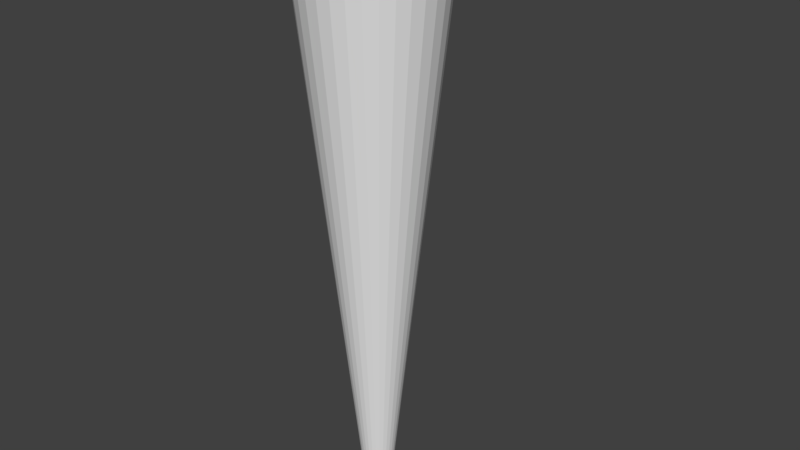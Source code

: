 # Source: ci_twister.blend  (saved by Blender 2.77.0; exported with 4.5.12 LTS)
import bpy
from mathutils import Matrix  # noqa: F401  (used for matrix-valued properties, if any)

bpy.ops.wm.read_factory_settings(use_empty=True)
scene = bpy.context.scene
scene.name = 'Scene'

# ---- collections
col_collection_1 = bpy.data.collections.new('Collection 1'); scene.collection.children.link(col_collection_1)

# ---- materials (node trees are filled in below, after node groups)
mat_material_001 = bpy.data.materials.new('Material.001')
mat_material_001.alpha_threshold = 0.0
mat_material_001.use_transparent_shadow = False
mat_material_001.roughness = 0.5

# ---- material node trees

# ---- world
world_world = bpy.data.worlds.new('World'); scene.world = world_world
world_world.color = (0.05088, 0.05088, 0.05088)
world_world.use_sun_shadow = False
world_world.sun_shadow_jitter_overblur = 0.0
world_world.cycles.sampling_method = 'MANUAL'

# ---- meshes
me_cylinder = bpy.data.meshes.new('Cylinder')
me_cylinder.from_pydata([(-2.155e-07, 2.815, 0.0), (-1.534e-06, 19.36, 157.3), (0.5491, 2.761, 0.0), (3.777, 18.99, 157.3), (1.077, 2.6, 0.0), (7.408, 17.89, 157.3), (1.564, 2.34, 0.0), (10.76, 16.1, 157.3), (1.99, 1.99, 0.0), (13.69, 13.69, 157.3), (2.34, 1.564, 0.0), (16.1, 10.76, 157.3), (2.6, 1.077, 0.0), (17.89, 7.408, 157.3), (2.761, 0.5491, 0.0), (18.99, 3.777, 157.3), (2.815, -3.046e-07, 0.0), (19.36, -4.079e-06, 157.3), (2.761, -0.5491, 0.0), (18.99, -3.777, 157.3), (2.6, -1.077, 0.0), (17.89, -7.408, 157.3), (2.34, -1.564, 0.0), (16.1, -10.76, 157.3), (1.99, -1.99, 0.0), (13.69, -13.69, 157.3), (1.564, -2.34, 0.0), (10.76, -16.1, 157.3), (1.077, -2.6, 0.0), (7.408, -17.89, 157.3), (0.5491, -2.761, 0.0), (3.777, -18.99, 157.3), (-1.133e-06, -2.815, 0.0), (-7.842e-06, -19.36, 157.3), (-0.5491, -2.761, 0.0), (-3.777, -18.99, 157.3), (-1.077, -2.6, 0.0), (-7.408, -17.89, 157.3), (-1.564, -2.34, 0.0), (-10.76, -16.1, 157.3), (-1.99, -1.99, 0.0), (-13.69, -13.69, 157.3), (-2.34, -1.564, 0.0), (-16.1, -10.76, 157.3), (-2.6, -1.077, 0.0), (-17.89, -7.408, 157.3), (-2.761, -0.5491, 0.0), (-18.99, -3.777, 157.3), (-2.815, 2.201e-06, 0.0), (-19.36, 1.315e-05, 157.3), (-2.761, 0.5491, 0.0), (-18.99, 3.777, 157.3), (-2.6, 1.077, 0.0), (-17.89, 7.408, 157.3), (-2.34, 1.564, 0.0), (-16.1, 10.76, 157.3), (-1.99, 1.99, 0.0), (-13.69, 13.69, 157.3), (-1.564, 2.34, 0.0), (-10.76, 16.1, 157.3), (-1.077, 2.6, 0.0), (-7.408, 17.89, 157.3), (-0.5491, 2.761, 0.0), (-3.777, 18.99, 157.3), (-5.451e-07, 6.951, 39.31), (-8.746e-07, 11.09, 78.63), (-1.204e-06, 15.22, 117.9), (2.97, 14.93, 117.9), (2.163, 10.87, 78.63), (1.356, 6.817, 39.31), (5.826, 14.06, 117.9), (4.243, 10.24, 78.63), (2.66, 6.422, 39.31), (8.458, 12.66, 117.9), (6.16, 9.218, 78.63), (3.862, 5.779, 39.31), (10.76, 10.76, 117.9), (7.84, 7.84, 78.63), (4.915, 4.915, 39.31), (12.66, 8.458, 117.9), (9.218, 6.16, 78.63), (5.779, 3.862, 39.31), (14.06, 5.826, 117.9), (10.24, 4.243, 78.63), (6.422, 2.66, 39.31), (14.93, 2.97, 117.9), (10.87, 2.163, 78.63), (6.817, 1.356, 39.31), (15.22, -3.135e-06, 117.9), (11.09, -2.192e-06, 78.63), (6.951, -1.248e-06, 39.31), (14.93, -2.97, 117.9), (10.87, -2.163, 78.63), (6.817, -1.356, 39.31), (14.06, -5.826, 117.9), (10.24, -4.243, 78.63), (6.422, -2.66, 39.31), (12.66, -8.458, 117.9), (9.218, -6.16, 78.63), (5.779, -3.862, 39.31), (10.76, -10.76, 117.9), (7.84, -7.84, 78.63), (4.915, -4.915, 39.31), (8.458, -12.66, 117.9), (6.16, -9.218, 78.63), (3.862, -5.779, 39.31), (5.826, -14.06, 117.9), (4.243, -10.24, 78.63), (2.66, -6.422, 39.31), (2.97, -14.93, 117.9), (2.163, -10.87, 78.63), (1.356, -6.817, 39.31), (-6.165e-06, -15.22, 117.9), (-4.487e-06, -11.09, 78.63), (-2.81e-06, -6.951, 39.31), (-2.97, -14.93, 117.9), (-2.163, -10.87, 78.63), (-1.356, -6.817, 39.31), (-5.826, -14.06, 117.9), (-4.243, -10.24, 78.63), (-2.66, -6.422, 39.31), (-8.458, -12.66, 117.9), (-6.16, -9.218, 78.63), (-3.862, -5.779, 39.31), (-10.76, -10.76, 117.9), (-7.84, -7.84, 78.63), (-4.915, -4.915, 39.31), (-12.66, -8.458, 117.9), (-9.218, -6.16, 78.63), (-5.779, -3.862, 39.31), (-14.06, -5.826, 117.9), (-10.24, -4.243, 78.63), (-6.422, -2.66, 39.31), (-14.93, -2.97, 117.9), (-10.87, -2.163, 78.63), (-6.817, -1.356, 39.31), (-15.22, 1.041e-05, 117.9), (-11.09, 7.677e-06, 78.63), (-6.951, 4.939e-06, 39.31), (-14.93, 2.97, 117.9), (-10.87, 2.163, 78.63), (-6.817, 1.356, 39.31), (-14.06, 5.826, 117.9), (-10.24, 4.243, 78.63), (-6.422, 2.66, 39.31), (-12.66, 8.458, 117.9), (-9.218, 6.16, 78.63), (-5.779, 3.862, 39.31), (-10.76, 10.76, 117.9), (-7.84, 7.84, 78.63), (-4.915, 4.915, 39.31), (-8.457, 12.66, 117.9), (-6.16, 9.218, 78.63), (-3.862, 5.779, 39.31), (-5.826, 14.06, 117.9), (-4.243, 10.24, 78.63), (-2.66, 6.422, 39.31), (-2.97, 14.93, 117.9), (-2.163, 10.87, 78.63), (-1.356, 6.817, 39.31), (-1.039e-06, 13.16, 98.28), (2.566, 12.9, 98.28), (5.034, 12.15, 98.28), (7.309, 10.94, 98.28), (9.302, 9.302, 98.28), (10.94, 7.309, 98.28), (12.15, 5.034, 98.28), (12.9, 2.566, 98.28), (13.16, -2.663e-06, 98.28), (12.9, -2.566, 98.28), (12.15, -5.034, 98.28), (10.94, -7.309, 98.28), (9.302, -9.302, 98.28), (7.309, -10.94, 98.28), (5.034, -12.15, 98.28), (2.566, -12.9, 98.28), (-5.326e-06, -13.16, 98.28), (-2.566, -12.9, 98.28), (-5.034, -12.15, 98.28), (-7.309, -10.94, 98.28), (-9.302, -9.302, 98.28), (-10.94, -7.309, 98.28), (-12.15, -5.034, 98.28), (-12.9, -2.566, 98.28), (-13.16, 9.046e-06, 98.28), (-12.9, 2.566, 98.28), (-12.15, 5.034, 98.28), (-10.94, 7.309, 98.28), (-9.302, 9.302, 98.28), (-7.309, 10.94, 98.28), (-5.034, 12.15, 98.28), (-2.566, 12.9, 98.28), (-7.098e-07, 9.019, 58.97), (1.759, 8.846, 58.97), (3.451, 8.332, 58.97), (5.011, 7.499, 58.97), (6.377, 6.377, 58.97), (7.499, 5.011, 58.97), (8.332, 3.451, 58.97), (8.846, 1.759, 58.97), (9.019, -1.72e-06, 58.97), (8.846, -1.759, 58.97), (8.332, -3.451, 58.97), (7.499, -5.011, 58.97), (6.377, -6.377, 58.97), (5.011, -7.499, 58.97), (3.451, -8.332, 58.97), (1.759, -8.846, 58.97), (-3.649e-06, -9.019, 58.97), (-1.759, -8.846, 58.97), (-3.451, -8.332, 58.97), (-5.011, -7.499, 58.97), (-6.377, -6.377, 58.97), (-7.499, -5.011, 58.97), (-8.332, -3.451, 58.97), (-8.846, -1.759, 58.97), (-9.019, 6.308e-06, 58.97), (-8.846, 1.76, 58.97), (-8.332, 3.451, 58.97), (-7.499, 5.011, 58.97), (-6.377, 6.377, 58.97), (-5.011, 7.499, 58.97), (-3.451, 8.332, 58.97), (-1.759, 8.846, 58.97), (-1.369e-06, 17.29, 137.6), (3.373, 16.96, 137.6), (6.617, 15.97, 137.6), (9.606, 14.38, 137.6), (12.23, 12.23, 137.6), (14.38, 9.606, 137.6), (15.97, 6.617, 137.6), (16.96, 3.373, 137.6), (17.29, -3.607e-06, 137.6), (16.96, -3.373, 137.6), (15.97, -6.617, 137.6), (14.38, -9.606, 137.6), (12.23, -12.23, 137.6), (9.606, -14.38, 137.6), (6.617, -15.98, 137.6), (3.373, -16.96, 137.6), (-7.003e-06, -17.29, 137.6), (-3.373, -16.96, 137.6), (-6.617, -15.97, 137.6), (-9.606, -14.38, 137.6), (-12.23, -12.23, 137.6), (-14.38, -9.606, 137.6), (-15.98, -6.617, 137.6), (-16.96, -3.373, 137.6), (-17.29, 1.178e-05, 137.6), (-16.96, 3.373, 137.6), (-15.97, 6.617, 137.6), (-14.38, 9.606, 137.6), (-12.23, 12.23, 137.6), (-9.606, 14.38, 137.6), (-6.617, 15.97, 137.6), (-3.373, 16.96, 137.6), (0.9526, 4.789, 19.66), (1.869, 4.511, 19.66), (2.713, 4.06, 19.66), (3.453, 3.453, 19.66), (4.06, 2.713, 19.66), (4.511, 1.869, 19.66), (4.789, 0.9526, 19.66), (4.883, -7.764e-07, 19.66), (4.789, -0.9526, 19.66), (4.511, -1.869, 19.66), (4.06, -2.713, 19.66), (3.453, -3.453, 19.66), (2.713, -4.06, 19.66), (1.869, -4.511, 19.66), (0.9526, -4.789, 19.66), (-1.971e-06, -4.883, 19.66), (-0.9526, -4.789, 19.66), (-1.869, -4.511, 19.66), (-2.713, -4.06, 19.66), (-3.453, -3.453, 19.66), (-4.06, -2.713, 19.66), (-4.511, -1.869, 19.66), (-4.789, -0.9526, 19.66), (-4.883, 3.57e-06, 19.66), (-4.789, 0.9526, 19.66), (-4.511, 1.869, 19.66), (-4.06, 2.713, 19.66), (-3.453, 3.453, 19.66), (-2.713, 4.06, 19.66), (-1.869, 4.511, 19.66), (-0.9526, 4.789, 19.66), (-3.803e-07, 4.883, 19.66)], [], [(224, 1, 3, 225), (225, 3, 5, 226), (226, 5, 7, 227), (227, 7, 9, 228), (228, 9, 11, 229), (229, 11, 13, 230), (230, 13, 15, 231), (231, 15, 17, 232), (232, 17, 19, 233), (233, 19, 21, 234), (234, 21, 23, 235), (235, 23, 25, 236), (236, 25, 27, 237), (237, 27, 29, 238), (238, 29, 31, 239), (239, 31, 33, 240), (240, 33, 35, 241), (241, 35, 37, 242), (242, 37, 39, 243), (243, 39, 41, 244), (244, 41, 43, 245), (245, 43, 45, 246), (246, 45, 47, 247), (247, 47, 49, 248), (248, 49, 51, 249), (249, 51, 53, 250), (250, 53, 55, 251), (251, 55, 57, 252), (252, 57, 59, 253), (253, 59, 61, 254), (254, 61, 63, 255), (255, 63, 1, 224), (286, 159, 64, 287), (223, 158, 65, 192), (191, 157, 66, 160), (285, 156, 159, 286), (222, 155, 158, 223), (190, 154, 157, 191), (284, 153, 156, 285), (221, 152, 155, 222), (189, 151, 154, 190), (283, 150, 153, 284), (220, 149, 152, 221), (188, 148, 151, 189), (282, 147, 150, 283), (219, 146, 149, 220), (187, 145, 148, 188), (281, 144, 147, 282), (218, 143, 146, 219), (186, 142, 145, 187), (280, 141, 144, 281), (217, 140, 143, 218), (185, 139, 142, 186), (279, 138, 141, 280), (216, 137, 140, 217), (184, 136, 139, 185), (278, 135, 138, 279), (215, 134, 137, 216), (183, 133, 136, 184), (277, 132, 135, 278), (214, 131, 134, 215), (182, 130, 133, 183), (276, 129, 132, 277), (213, 128, 131, 214), (181, 127, 130, 182), (275, 126, 129, 276), (212, 125, 128, 213), (180, 124, 127, 181), (274, 123, 126, 275), (211, 122, 125, 212), (179, 121, 124, 180), (273, 120, 123, 274), (210, 119, 122, 211), (178, 118, 121, 179), (272, 117, 120, 273), (209, 116, 119, 210), (177, 115, 118, 178), (271, 114, 117, 272), (208, 113, 116, 209), (176, 112, 115, 177), (270, 111, 114, 271), (207, 110, 113, 208), (175, 109, 112, 176), (269, 108, 111, 270), (206, 107, 110, 207), (174, 106, 109, 175), (268, 105, 108, 269), (205, 104, 107, 206), (173, 103, 106, 174), (267, 102, 105, 268), (204, 101, 104, 205), (172, 100, 103, 173), (266, 99, 102, 267), (203, 98, 101, 204), (171, 97, 100, 172), (265, 96, 99, 266), (202, 95, 98, 203), (170, 94, 97, 171), (264, 93, 96, 265), (201, 92, 95, 202), (169, 91, 94, 170), (263, 90, 93, 264), (200, 89, 92, 201), (168, 88, 91, 169), (262, 87, 90, 263), (199, 86, 89, 200), (167, 85, 88, 168), (261, 84, 87, 262), (198, 83, 86, 199), (166, 82, 85, 167), (260, 81, 84, 261), (197, 80, 83, 198), (165, 79, 82, 166), (259, 78, 81, 260), (196, 77, 80, 197), (164, 76, 79, 165), (258, 75, 78, 259), (195, 74, 77, 196), (163, 73, 76, 164), (257, 72, 75, 258), (194, 71, 74, 195), (162, 70, 73, 163), (256, 69, 72, 257), (193, 68, 71, 194), (161, 67, 70, 162), (287, 64, 69, 256), (192, 65, 68, 193), (160, 66, 67, 161), (65, 160, 161, 68), (68, 161, 162, 71), (71, 162, 163, 74), (74, 163, 164, 77), (77, 164, 165, 80), (80, 165, 166, 83), (83, 166, 167, 86), (86, 167, 168, 89), (89, 168, 169, 92), (92, 169, 170, 95), (95, 170, 171, 98), (98, 171, 172, 101), (101, 172, 173, 104), (104, 173, 174, 107), (107, 174, 175, 110), (110, 175, 176, 113), (113, 176, 177, 116), (116, 177, 178, 119), (119, 178, 179, 122), (122, 179, 180, 125), (125, 180, 181, 128), (128, 181, 182, 131), (131, 182, 183, 134), (134, 183, 184, 137), (137, 184, 185, 140), (140, 185, 186, 143), (143, 186, 187, 146), (146, 187, 188, 149), (149, 188, 189, 152), (152, 189, 190, 155), (155, 190, 191, 158), (158, 191, 160, 65), (64, 192, 193, 69), (69, 193, 194, 72), (72, 194, 195, 75), (75, 195, 196, 78), (78, 196, 197, 81), (81, 197, 198, 84), (84, 198, 199, 87), (87, 199, 200, 90), (90, 200, 201, 93), (93, 201, 202, 96), (96, 202, 203, 99), (99, 203, 204, 102), (102, 204, 205, 105), (105, 205, 206, 108), (108, 206, 207, 111), (111, 207, 208, 114), (114, 208, 209, 117), (117, 209, 210, 120), (120, 210, 211, 123), (123, 211, 212, 126), (126, 212, 213, 129), (129, 213, 214, 132), (132, 214, 215, 135), (135, 215, 216, 138), (138, 216, 217, 141), (141, 217, 218, 144), (144, 218, 219, 147), (147, 219, 220, 150), (150, 220, 221, 153), (153, 221, 222, 156), (156, 222, 223, 159), (159, 223, 192, 64), (157, 255, 224, 66), (154, 254, 255, 157), (151, 253, 254, 154), (148, 252, 253, 151), (145, 251, 252, 148), (142, 250, 251, 145), (139, 249, 250, 142), (136, 248, 249, 139), (133, 247, 248, 136), (130, 246, 247, 133), (127, 245, 246, 130), (124, 244, 245, 127), (121, 243, 244, 124), (118, 242, 243, 121), (115, 241, 242, 118), (112, 240, 241, 115), (109, 239, 240, 112), (106, 238, 239, 109), (103, 237, 238, 106), (100, 236, 237, 103), (97, 235, 236, 100), (94, 234, 235, 97), (91, 233, 234, 94), (88, 232, 233, 91), (85, 231, 232, 88), (82, 230, 231, 85), (79, 229, 230, 82), (76, 228, 229, 79), (73, 227, 228, 76), (70, 226, 227, 73), (67, 225, 226, 70), (66, 224, 225, 67), (0, 287, 256, 2), (2, 256, 257, 4), (4, 257, 258, 6), (6, 258, 259, 8), (8, 259, 260, 10), (10, 260, 261, 12), (12, 261, 262, 14), (14, 262, 263, 16), (16, 263, 264, 18), (18, 264, 265, 20), (20, 265, 266, 22), (22, 266, 267, 24), (24, 267, 268, 26), (26, 268, 269, 28), (28, 269, 270, 30), (30, 270, 271, 32), (32, 271, 272, 34), (34, 272, 273, 36), (36, 273, 274, 38), (38, 274, 275, 40), (40, 275, 276, 42), (42, 276, 277, 44), (44, 277, 278, 46), (46, 278, 279, 48), (48, 279, 280, 50), (50, 280, 281, 52), (52, 281, 282, 54), (54, 282, 283, 56), (56, 283, 284, 58), (58, 284, 285, 60), (60, 285, 286, 62), (62, 286, 287, 0)])
_uv = me_cylinder.uv_layers.new(name='UVMap')
_uv.uv.foreach_set('vector', [0.5, 0.8748, 0.5, 0.9998, 0.524, 0.9998, 0.5214, 0.8748, 0.5214, 0.8748, 0.524, 0.9998, 0.5471, 0.9998, 0.5421, 0.8748, 0.5421, 0.8748, 0.5471, 0.9998, 0.5684, 0.9998, 0.5611, 0.8748, 0.5611, 0.8748, 0.5684, 0.9998, 0.587, 0.9998, 0.5777, 0.8748, 0.5777, 0.8748, 0.587, 0.9998, 0.6023, 0.9998, 0.5914, 0.8748, 0.5914, 0.8748, 0.6023, 0.9998, 0.6137, 0.9998, 0.6015, 0.8748, 0.6015, 0.8748, 0.6137, 0.9998, 0.6207, 0.9998, 0.6078, 0.8748, 0.6078, 0.8748, 0.6207, 0.9998, 0.6231, 0.9998, 0.6099, 0.8748, 0.6099, 0.8748, 0.6231, 0.9998, 0.6207, 0.9998, 0.6078, 0.8748, 0.6078, 0.8748, 0.6207, 0.9998, 0.6137, 0.9998, 0.6015, 0.8748, 0.6015, 0.8748, 0.6137, 0.9998, 0.6023, 0.9998, 0.5914, 0.8748, 0.5914, 0.8748, 0.6023, 0.9998, 0.587, 0.9998, 0.5777, 0.8748, 0.5777, 0.8748, 0.587, 0.9998, 0.5684, 0.9998, 0.5611, 0.8748, 0.5611, 0.8748, 0.5684, 0.9998, 0.5471, 0.9998, 0.5421, 0.8748, 0.5421, 0.8748, 0.5471, 0.9998, 0.524, 0.9998, 0.5214, 0.8748, 0.5214, 0.8748, 0.524, 0.9998, 0.5, 0.9998, 0.5, 0.8748, 0.5, 0.8748, 0.5, 0.9998, 0.476, 0.9998, 0.4786, 0.8748, 0.4786, 0.8748, 0.476, 0.9998, 0.4529, 0.9998, 0.4579, 0.8748, 0.4579, 0.8748, 0.4529, 0.9998, 0.4316, 0.9998, 0.4389, 0.8748, 0.4389, 0.8748, 0.4316, 0.9998, 0.413, 0.9998, 0.4223, 0.8748, 0.4223, 0.8748, 0.413, 0.9998, 0.3977, 0.9998, 0.4086, 0.8748, 0.4086, 0.8748, 0.3977, 0.9998, 0.3863, 0.9998, 0.3985, 0.8748, 0.3985, 0.8748, 0.3863, 0.9998, 0.3793, 0.9998, 0.3922, 0.8748, 0.3922, 0.8748, 0.3793, 0.9998, 0.3769, 0.9998, 0.3901, 0.8748, 0.3901, 0.8748, 0.3769, 0.9998, 0.3793, 0.9998, 0.3922, 0.8748, 0.3922, 0.8748, 0.3793, 0.9998, 0.3863, 0.9998, 0.3985, 0.8748, 0.3985, 0.8748, 0.3863, 0.9998, 0.3977, 0.9998, 0.4086, 0.8748, 0.4086, 0.8748, 0.3977, 0.9998, 0.413, 0.9998, 0.4223, 0.8748, 0.4223, 0.8748, 0.413, 0.9998, 0.4316, 0.9998, 0.4389, 0.8748, 0.4389, 0.8748, 0.4316, 0.9998, 0.4529, 0.9998, 0.4579, 0.8748, 0.4579, 0.8748, 0.4529, 0.9998, 0.476, 0.9998, 0.4786, 0.8748, 0.4786, 0.8748, 0.476, 0.9998, 0.5, 0.9998, 0.5, 0.8748, 0.4939, 0.1251, 0.4914, 0.2501, 0.5, 0.2501, 0.5, 0.1251, 0.4888, 0.375, 0.4863, 0.5, 0.5, 0.5, 0.5, 0.375, 0.4837, 0.6249, 0.4811, 0.7499, 0.5, 0.7499, 0.5, 0.6249, 0.4881, 0.1251, 0.4831, 0.2501, 0.4914, 0.2501, 0.4939, 0.1251, 0.4781, 0.375, 0.473, 0.5, 0.4863, 0.5, 0.4888, 0.375, 0.468, 0.6249, 0.463, 0.7499, 0.4811, 0.7499, 0.4837, 0.6249, 0.4828, 0.1251, 0.4755, 0.2501, 0.4831, 0.2501, 0.4881, 0.1251, 0.4682, 0.375, 0.4608, 0.5, 0.473, 0.5, 0.4781, 0.375, 0.4535, 0.6249, 0.4462, 0.7499, 0.463, 0.7499, 0.468, 0.6249, 0.4781, 0.1251, 0.4688, 0.2501, 0.4755, 0.2501, 0.4828, 0.1251, 0.4595, 0.375, 0.4502, 0.5, 0.4608, 0.5, 0.4682, 0.375, 0.4409, 0.6249, 0.4316, 0.7499, 0.4462, 0.7499, 0.4535, 0.6249, 0.4742, 0.1251, 0.4633, 0.2501, 0.4688, 0.2501, 0.4781, 0.1251, 0.4523, 0.375, 0.4414, 0.5, 0.4502, 0.5, 0.4595, 0.375, 0.4305, 0.6249, 0.4195, 0.7499, 0.4316, 0.7499, 0.4409, 0.6249, 0.4713, 0.1251, 0.4592, 0.2501, 0.4633, 0.2501, 0.4742, 0.1251, 0.447, 0.375, 0.4349, 0.5, 0.4414, 0.5, 0.4523, 0.375, 0.4227, 0.6249, 0.4106, 0.7499, 0.4195, 0.7499, 0.4305, 0.6249, 0.4696, 0.1251, 0.4567, 0.2501, 0.4592, 0.2501, 0.4713, 0.1251, 0.4438, 0.375, 0.4309, 0.5, 0.4349, 0.5, 0.447, 0.375, 0.418, 0.6249, 0.4051, 0.7499, 0.4106, 0.7499, 0.4227, 0.6249, 0.469, 0.1251, 0.4558, 0.2501, 0.4567, 0.2501, 0.4696, 0.1251, 0.4427, 0.375, 0.4295, 0.5, 0.4309, 0.5, 0.4438, 0.375, 0.4164, 0.6249, 0.4032, 0.7499, 0.4051, 0.7499, 0.418, 0.6249, 0.4696, 0.1251, 0.4567, 0.2501, 0.4558, 0.2501, 0.469, 0.1251, 0.4438, 0.375, 0.4309, 0.5, 0.4295, 0.5, 0.4427, 0.375, 0.418, 0.6249, 0.4051, 0.7499, 0.4032, 0.7499, 0.4164, 0.6249, 0.4713, 0.1251, 0.4592, 0.2501, 0.4567, 0.2501, 0.4696, 0.1251, 0.447, 0.375, 0.4349, 0.5, 0.4309, 0.5, 0.4438, 0.375, 0.4227, 0.6249, 0.4106, 0.7499, 0.4051, 0.7499, 0.418, 0.6249, 0.4742, 0.1251, 0.4633, 0.2501, 0.4592, 0.2501, 0.4713, 0.1251, 0.4523, 0.375, 0.4414, 0.5, 0.4349, 0.5, 0.447, 0.375, 0.4305, 0.6249, 0.4195, 0.7499, 0.4106, 0.7499, 0.4227, 0.6249, 0.4781, 0.1251, 0.4688, 0.2501, 0.4633, 0.2501, 0.4742, 0.1251, 0.4595, 0.375, 0.4502, 0.5, 0.4414, 0.5, 0.4523, 0.375, 0.4409, 0.6249, 0.4316, 0.7499, 0.4195, 0.7499, 0.4305, 0.6249, 0.4828, 0.1251, 0.4755, 0.2501, 0.4688, 0.2501, 0.4781, 0.1251, 0.4682, 0.375, 0.4608, 0.5, 0.4502, 0.5, 0.4595, 0.375, 0.4535, 0.6249, 0.4462, 0.7499, 0.4316, 0.7499, 0.4409, 0.6249, 0.4881, 0.1251, 0.4831, 0.2501, 0.4755, 0.2501, 0.4828, 0.1251, 0.4781, 0.375, 0.473, 0.5, 0.4608, 0.5, 0.4682, 0.375, 0.468, 0.6249, 0.463, 0.7499, 0.4462, 0.7499, 0.4535, 0.6249, 0.4939, 0.1251, 0.4914, 0.2501, 0.4831, 0.2501, 0.4881, 0.1251, 0.4888, 0.375, 0.4863, 0.5, 0.473, 0.5, 0.4781, 0.375, 0.4837, 0.6249, 0.4811, 0.7499, 0.463, 0.7499, 0.468, 0.6249, 0.5, 0.1251, 0.5, 0.2501, 0.4914, 0.2501, 0.4939, 0.1251, 0.5, 0.375, 0.5, 0.5, 0.4863, 0.5, 0.4888, 0.375, 0.5, 0.6249, 0.5, 0.7499, 0.4811, 0.7499, 0.4837, 0.6249, 0.5061, 0.1251, 0.5086, 0.2501, 0.5, 0.2501, 0.5, 0.1251, 0.5112, 0.375, 0.5137, 0.5, 0.5, 0.5, 0.5, 0.375, 0.5163, 0.6249, 0.5189, 0.7499, 0.5, 0.7499, 0.5, 0.6249, 0.5119, 0.1251, 0.5169, 0.2501, 0.5086, 0.2501, 0.5061, 0.1251, 0.5219, 0.375, 0.527, 0.5, 0.5137, 0.5, 0.5112, 0.375, 0.532, 0.6249, 0.537, 0.7499, 0.5189, 0.7499, 0.5163, 0.6249, 0.5172, 0.1251, 0.5245, 0.2501, 0.5169, 0.2501, 0.5119, 0.1251, 0.5318, 0.375, 0.5392, 0.5, 0.527, 0.5, 0.5219, 0.375, 0.5465, 0.6249, 0.5538, 0.7499, 0.537, 0.7499, 0.532, 0.6249, 0.5219, 0.1251, 0.5312, 0.2501, 0.5245, 0.2501, 0.5172, 0.1251, 0.5405, 0.375, 0.5498, 0.5, 0.5392, 0.5, 0.5318, 0.375, 0.5591, 0.6249, 0.5684, 0.7499, 0.5538, 0.7499, 0.5465, 0.6249, 0.5258, 0.1251, 0.5367, 0.2501, 0.5312, 0.2501, 0.5219, 0.1251, 0.5477, 0.375, 0.5586, 0.5, 0.5498, 0.5, 0.5405, 0.375, 0.5695, 0.6249, 0.5805, 0.7499, 0.5684, 0.7499, 0.5591, 0.6249, 0.5287, 0.1251, 0.5408, 0.2501, 0.5367, 0.2501, 0.5258, 0.1251, 0.553, 0.375, 0.5651, 0.5, 0.5586, 0.5, 0.5477, 0.375, 0.5773, 0.6249, 0.5894, 0.7499, 0.5805, 0.7499, 0.5695, 0.6249, 0.5304, 0.1251, 0.5433, 0.2501, 0.5408, 0.2501, 0.5287, 0.1251, 0.5562, 0.375, 0.5691, 0.5, 0.5651, 0.5, 0.553, 0.375, 0.582, 0.6249, 0.5949, 0.7499, 0.5894, 0.7499, 0.5773, 0.6249, 0.531, 0.1251, 0.5442, 0.2501, 0.5433, 0.2501, 0.5304, 0.1251, 0.5573, 0.375, 0.5705, 0.5, 0.5691, 0.5, 0.5562, 0.375, 0.5836, 0.6249, 0.5968, 0.7499, 0.5949, 0.7499, 0.582, 0.6249, 0.5304, 0.1251, 0.5433, 0.2501, 0.5442, 0.2501, 0.531, 0.1251, 0.5562, 0.375, 0.5691, 0.5, 0.5705, 0.5, 0.5573, 0.375, 0.582, 0.6249, 0.5949, 0.7499, 0.5968, 0.7499, 0.5836, 0.6249, 0.5287, 0.1251, 0.5408, 0.2501, 0.5433, 0.2501, 0.5304, 0.1251, 0.553, 0.375, 0.5651, 0.5, 0.5691, 0.5, 0.5562, 0.375, 0.5773, 0.6249, 0.5894, 0.7499, 0.5949, 0.7499, 0.582, 0.6249, 0.5258, 0.1251, 0.5367, 0.2501, 0.5408, 0.2501, 0.5287, 0.1251, 0.5477, 0.375, 0.5586, 0.5, 0.5651, 0.5, 0.553, 0.375, 0.5695, 0.6249, 0.5805, 0.7499, 0.5894, 0.7499, 0.5773, 0.6249, 0.5219, 0.1251, 0.5312, 0.2501, 0.5367, 0.2501, 0.5258, 0.1251, 0.5405, 0.375, 0.5498, 0.5, 0.5586, 0.5, 0.5477, 0.375, 0.5591, 0.6249, 0.5684, 0.7499, 0.5805, 0.7499, 0.5695, 0.6249, 0.5172, 0.1251, 0.5245, 0.2501, 0.5312, 0.2501, 0.5219, 0.1251, 0.5318, 0.375, 0.5392, 0.5, 0.5498, 0.5, 0.5405, 0.375, 0.5465, 0.6249, 0.5538, 0.7499, 0.5684, 0.7499, 0.5591, 0.6249, 0.5119, 0.1251, 0.5169, 0.2501, 0.5245, 0.2501, 0.5172, 0.1251, 0.5219, 0.375, 0.527, 0.5, 0.5392, 0.5, 0.5318, 0.375, 0.532, 0.6249, 0.537, 0.7499, 0.5538, 0.7499, 0.5465, 0.6249, 0.5061, 0.1251, 0.5086, 0.2501, 0.5169, 0.2501, 0.5119, 0.1251, 0.5112, 0.375, 0.5137, 0.5, 0.527, 0.5, 0.5219, 0.375, 0.5163, 0.6249, 0.5189, 0.7499, 0.537, 0.7499, 0.532, 0.6249, 0.5, 0.1251, 0.5, 0.2501, 0.5086, 0.2501, 0.5061, 0.1251, 0.5, 0.375, 0.5, 0.5, 0.5137, 0.5, 0.5112, 0.375, 0.5, 0.6249, 0.5, 0.7499, 0.5189, 0.7499, 0.5163, 0.6249, 0.5, 0.5, 0.5, 0.6249, 0.5163, 0.6249, 0.5137, 0.5, 0.5137, 0.5, 0.5163, 0.6249, 0.532, 0.6249, 0.527, 0.5, 0.527, 0.5, 0.532, 0.6249, 0.5465, 0.6249, 0.5392, 0.5, 0.5392, 0.5, 0.5465, 0.6249, 0.5591, 0.6249, 0.5498, 0.5, 0.5498, 0.5, 0.5591, 0.6249, 0.5695, 0.6249, 0.5586, 0.5, 0.5586, 0.5, 0.5695, 0.6249, 0.5773, 0.6249, 0.5651, 0.5, 0.5651, 0.5, 0.5773, 0.6249, 0.582, 0.6249, 0.5691, 0.5, 0.5691, 0.5, 0.582, 0.6249, 0.5836, 0.6249, 0.5705, 0.5, 0.5705, 0.5, 0.5836, 0.6249, 0.582, 0.6249, 0.5691, 0.5, 0.5691, 0.5, 0.582, 0.6249, 0.5773, 0.6249, 0.5651, 0.5, 0.5651, 0.5, 0.5773, 0.6249, 0.5695, 0.6249, 0.5586, 0.5, 0.5586, 0.5, 0.5695, 0.6249, 0.5591, 0.6249, 0.5498, 0.5, 0.5498, 0.5, 0.5591, 0.6249, 0.5465, 0.6249, 0.5392, 0.5, 0.5392, 0.5, 0.5465, 0.6249, 0.532, 0.6249, 0.527, 0.5, 0.527, 0.5, 0.532, 0.6249, 0.5163, 0.6249, 0.5137, 0.5, 0.5137, 0.5, 0.5163, 0.6249, 0.5, 0.6249, 0.5, 0.5, 0.5, 0.5, 0.5, 0.6249, 0.4837, 0.6249, 0.4863, 0.5, 0.4863, 0.5, 0.4837, 0.6249, 0.468, 0.6249, 0.473, 0.5, 0.473, 0.5, 0.468, 0.6249, 0.4535, 0.6249, 0.4608, 0.5, 0.4608, 0.5, 0.4535, 0.6249, 0.4409, 0.6249, 0.4502, 0.5, 0.4502, 0.5, 0.4409, 0.6249, 0.4305, 0.6249, 0.4414, 0.5, 0.4414, 0.5, 0.4305, 0.6249, 0.4227, 0.6249, 0.4349, 0.5, 0.4349, 0.5, 0.4227, 0.6249, 0.418, 0.6249, 0.4309, 0.5, 0.4309, 0.5, 0.418, 0.6249, 0.4164, 0.6249, 0.4295, 0.5, 0.4295, 0.5, 0.4164, 0.6249, 0.418, 0.6249, 0.4309, 0.5, 0.4309, 0.5, 0.418, 0.6249, 0.4227, 0.6249, 0.4349, 0.5, 0.4349, 0.5, 0.4227, 0.6249, 0.4305, 0.6249, 0.4414, 0.5, 0.4414, 0.5, 0.4305, 0.6249, 0.4409, 0.6249, 0.4502, 0.5, 0.4502, 0.5, 0.4409, 0.6249, 0.4535, 0.6249, 0.4608, 0.5, 0.4608, 0.5, 0.4535, 0.6249, 0.468, 0.6249, 0.473, 0.5, 0.473, 0.5, 0.468, 0.6249, 0.4837, 0.6249, 0.4863, 0.5, 0.4863, 0.5, 0.4837, 0.6249, 0.5, 0.6249, 0.5, 0.5, 0.5, 0.2501, 0.5, 0.375, 0.5112, 0.375, 0.5086, 0.2501, 0.5086, 0.2501, 0.5112, 0.375, 0.5219, 0.375, 0.5169, 0.2501, 0.5169, 0.2501, 0.5219, 0.375, 0.5318, 0.375, 0.5245, 0.2501, 0.5245, 0.2501, 0.5318, 0.375, 0.5405, 0.375, 0.5312, 0.2501, 0.5312, 0.2501, 0.5405, 0.375, 0.5477, 0.375, 0.5367, 0.2501, 0.5367, 0.2501, 0.5477, 0.375, 0.553, 0.375, 0.5408, 0.2501, 0.5408, 0.2501, 0.553, 0.375, 0.5562, 0.375, 0.5433, 0.2501, 0.5433, 0.2501, 0.5562, 0.375, 0.5573, 0.375, 0.5442, 0.2501, 0.5442, 0.2501, 0.5573, 0.375, 0.5562, 0.375, 0.5433, 0.2501, 0.5433, 0.2501, 0.5562, 0.375, 0.553, 0.375, 0.5408, 0.2501, 0.5408, 0.2501, 0.553, 0.375, 0.5477, 0.375, 0.5367, 0.2501, 0.5367, 0.2501, 0.5477, 0.375, 0.5405, 0.375, 0.5312, 0.2501, 0.5312, 0.2501, 0.5405, 0.375, 0.5318, 0.375, 0.5245, 0.2501, 0.5245, 0.2501, 0.5318, 0.375, 0.5219, 0.375, 0.5169, 0.2501, 0.5169, 0.2501, 0.5219, 0.375, 0.5112, 0.375, 0.5086, 0.2501, 0.5086, 0.2501, 0.5112, 0.375, 0.5, 0.375, 0.5, 0.2501, 0.5, 0.2501, 0.5, 0.375, 0.4888, 0.375, 0.4914, 0.2501, 0.4914, 0.2501, 0.4888, 0.375, 0.4781, 0.375, 0.4831, 0.2501, 0.4831, 0.2501, 0.4781, 0.375, 0.4682, 0.375, 0.4755, 0.2501, 0.4755, 0.2501, 0.4682, 0.375, 0.4595, 0.375, 0.4688, 0.2501, 0.4688, 0.2501, 0.4595, 0.375, 0.4523, 0.375, 0.4633, 0.2501, 0.4633, 0.2501, 0.4523, 0.375, 0.447, 0.375, 0.4592, 0.2501, 0.4592, 0.2501, 0.447, 0.375, 0.4438, 0.375, 0.4567, 0.2501, 0.4567, 0.2501, 0.4438, 0.375, 0.4427, 0.375, 0.4558, 0.2501, 0.4558, 0.2501, 0.4427, 0.375, 0.4438, 0.375, 0.4567, 0.2501, 0.4567, 0.2501, 0.4438, 0.375, 0.447, 0.375, 0.4592, 0.2501, 0.4592, 0.2501, 0.447, 0.375, 0.4523, 0.375, 0.4633, 0.2501, 0.4633, 0.2501, 0.4523, 0.375, 0.4595, 0.375, 0.4688, 0.2501, 0.4688, 0.2501, 0.4595, 0.375, 0.4682, 0.375, 0.4755, 0.2501, 0.4755, 0.2501, 0.4682, 0.375, 0.4781, 0.375, 0.4831, 0.2501, 0.4831, 0.2501, 0.4781, 0.375, 0.4888, 0.375, 0.4914, 0.2501, 0.4914, 0.2501, 0.4888, 0.375, 0.5, 0.375, 0.5, 0.2501, 0.4811, 0.7499, 0.4786, 0.8748, 0.5, 0.8748, 0.5, 0.7499, 0.463, 0.7499, 0.4579, 0.8748, 0.4786, 0.8748, 0.4811, 0.7499, 0.4462, 0.7499, 0.4389, 0.8748, 0.4579, 0.8748, 0.463, 0.7499, 0.4316, 0.7499, 0.4223, 0.8748, 0.4389, 0.8748, 0.4462, 0.7499, 0.4195, 0.7499, 0.4086, 0.8748, 0.4223, 0.8748, 0.4316, 0.7499, 0.4106, 0.7499, 0.3985, 0.8748, 0.4086, 0.8748, 0.4195, 0.7499, 0.4051, 0.7499, 0.3922, 0.8748, 0.3985, 0.8748, 0.4106, 0.7499, 0.4032, 0.7499, 0.3901, 0.8748, 0.3922, 0.8748, 0.4051, 0.7499, 0.4051, 0.7499, 0.3922, 0.8748, 0.3901, 0.8748, 0.4032, 0.7499, 0.4106, 0.7499, 0.3985, 0.8748, 0.3922, 0.8748, 0.4051, 0.7499, 0.4195, 0.7499, 0.4086, 0.8748, 0.3985, 0.8748, 0.4106, 0.7499, 0.4316, 0.7499, 0.4223, 0.8748, 0.4086, 0.8748, 0.4195, 0.7499, 0.4462, 0.7499, 0.4389, 0.8748, 0.4223, 0.8748, 0.4316, 0.7499, 0.463, 0.7499, 0.4579, 0.8748, 0.4389, 0.8748, 0.4462, 0.7499, 0.4811, 0.7499, 0.4786, 0.8748, 0.4579, 0.8748, 0.463, 0.7499, 0.5, 0.7499, 0.5, 0.8748, 0.4786, 0.8748, 0.4811, 0.7499, 0.5189, 0.7499, 0.5214, 0.8748, 0.5, 0.8748, 0.5, 0.7499, 0.537, 0.7499, 0.5421, 0.8748, 0.5214, 0.8748, 0.5189, 0.7499, 0.5538, 0.7499, 0.5611, 0.8748, 0.5421, 0.8748, 0.537, 0.7499, 0.5684, 0.7499, 0.5777, 0.8748, 0.5611, 0.8748, 0.5538, 0.7499, 0.5805, 0.7499, 0.5914, 0.8748, 0.5777, 0.8748, 0.5684, 0.7499, 0.5894, 0.7499, 0.6015, 0.8748, 0.5914, 0.8748, 0.5805, 0.7499, 0.5949, 0.7499, 0.6078, 0.8748, 0.6015, 0.8748, 0.5894, 0.7499, 0.5968, 0.7499, 0.6099, 0.8748, 0.6078, 0.8748, 0.5949, 0.7499, 0.5949, 0.7499, 0.6078, 0.8748, 0.6099, 0.8748, 0.5968, 0.7499, 0.5894, 0.7499, 0.6015, 0.8748, 0.6078, 0.8748, 0.5949, 0.7499, 0.5805, 0.7499, 0.5914, 0.8748, 0.6015, 0.8748, 0.5894, 0.7499, 0.5684, 0.7499, 0.5777, 0.8748, 0.5914, 0.8748, 0.5805, 0.7499, 0.5538, 0.7499, 0.5611, 0.8748, 0.5777, 0.8748, 0.5684, 0.7499, 0.537, 0.7499, 0.5421, 0.8748, 0.5611, 0.8748, 0.5538, 0.7499, 0.5189, 0.7499, 0.5214, 0.8748, 0.5421, 0.8748, 0.537, 0.7499, 0.5, 0.7499, 0.5, 0.8748, 0.5214, 0.8748, 0.5189, 0.7499, 0.5, 0.0001961, 0.5, 0.1251, 0.5061, 0.1251, 0.5035, 0.0001961, 0.5035, 0.0001961, 0.5061, 0.1251, 0.5119, 0.1251, 0.5068, 0.0001961, 0.5068, 0.0001961, 0.5119, 0.1251, 0.5172, 0.1251, 0.5099, 0.0001961, 0.5099, 0.0001961, 0.5172, 0.1251, 0.5219, 0.1251, 0.5127, 0.0001961, 0.5127, 0.0001961, 0.5219, 0.1251, 0.5258, 0.1251, 0.5149, 0.0001961, 0.5149, 0.0001961, 0.5258, 0.1251, 0.5287, 0.1251, 0.5165, 0.0001961, 0.5165, 0.0001961, 0.5287, 0.1251, 0.5304, 0.1251, 0.5175, 0.0001961, 0.5175, 0.0001961, 0.5304, 0.1251, 0.531, 0.1251, 0.5179, 0.0001961, 0.5179, 0.0001961, 0.531, 0.1251, 0.5304, 0.1251, 0.5175, 0.0001961, 0.5175, 0.0001961, 0.5304, 0.1251, 0.5287, 0.1251, 0.5165, 0.0001961, 0.5165, 0.0001961, 0.5287, 0.1251, 0.5258, 0.1251, 0.5149, 0.0001961, 0.5149, 0.0001961, 0.5258, 0.1251, 0.5219, 0.1251, 0.5127, 0.0001961, 0.5127, 0.0001961, 0.5219, 0.1251, 0.5172, 0.1251, 0.5099, 0.0001961, 0.5099, 0.0001961, 0.5172, 0.1251, 0.5119, 0.1251, 0.5068, 0.0001961, 0.5068, 0.0001961, 0.5119, 0.1251, 0.5061, 0.1251, 0.5035, 0.0001961, 0.5035, 0.0001961, 0.5061, 0.1251, 0.5, 0.1251, 0.5, 0.0001961, 0.5, 0.0001961, 0.5, 0.1251, 0.4939, 0.1251, 0.4965, 0.0001961, 0.4965, 0.0001961, 0.4939, 0.1251, 0.4881, 0.1251, 0.4932, 0.0001961, 0.4932, 0.0001961, 0.4881, 0.1251, 0.4828, 0.1251, 0.4901, 0.0001961, 0.4901, 0.0001961, 0.4828, 0.1251, 0.4781, 0.1251, 0.4873, 0.0001961, 0.4873, 0.0001961, 0.4781, 0.1251, 0.4742, 0.1251, 0.4851, 0.0001961, 0.4851, 0.0001961, 0.4742, 0.1251, 0.4713, 0.1251, 0.4835, 0.0001961, 0.4835, 0.0001961, 0.4713, 0.1251, 0.4696, 0.1251, 0.4825, 0.0001961, 0.4825, 0.0001961, 0.4696, 0.1251, 0.469, 0.1251, 0.4821, 0.0001961, 0.4821, 0.0001961, 0.469, 0.1251, 0.4696, 0.1251, 0.4825, 0.0001961, 0.4825, 0.0001961, 0.4696, 0.1251, 0.4713, 0.1251, 0.4835, 0.0001961, 0.4835, 0.0001961, 0.4713, 0.1251, 0.4742, 0.1251, 0.4851, 0.0001961, 0.4851, 0.0001961, 0.4742, 0.1251, 0.4781, 0.1251, 0.4873, 0.0001961, 0.4873, 0.0001961, 0.4781, 0.1251, 0.4828, 0.1251, 0.4901, 0.0001961, 0.4901, 0.0001961, 0.4828, 0.1251, 0.4881, 0.1251, 0.4932, 0.0001961, 0.4932, 0.0001961, 0.4881, 0.1251, 0.4939, 0.1251, 0.4965, 0.0001961, 0.4965, 0.0001961, 0.4939, 0.1251, 0.5, 0.1251, 0.5, 0.0001961])
_ca = me_cylinder.color_attributes.new('Col', 'BYTE_COLOR', 'CORNER')
_ca.data.foreach_set('color', [1.0, 1.0, 1.0, 1.0, 1.0, 1.0, 1.0, 1.0, 1.0, 1.0, 1.0, 1.0, 1.0, 1.0, 1.0, 1.0, 1.0, 1.0, 1.0, 1.0, 1.0, 1.0, 1.0, 1.0, 1.0, 1.0, 1.0, 1.0, 1.0, 1.0, 1.0, 1.0, 1.0, 1.0, 1.0, 1.0, 1.0, 1.0, 1.0, 1.0, 1.0, 1.0, 1.0, 1.0, 1.0, 1.0, 1.0, 1.0, 1.0, 1.0, 1.0, 1.0, 1.0, 1.0, 1.0, 1.0, 1.0, 1.0, 1.0, 1.0, 1.0, 1.0, 1.0, 1.0, 1.0, 1.0, 1.0, 1.0, 1.0, 1.0, 1.0, 1.0, 1.0, 1.0, 1.0, 1.0, 1.0, 1.0, 1.0, 1.0, 1.0, 1.0, 1.0, 1.0, 1.0, 1.0, 1.0, 1.0, 1.0, 1.0, 1.0, 1.0, 1.0, 1.0, 1.0, 1.0, 1.0, 1.0, 1.0, 1.0, 1.0, 1.0, 1.0, 1.0, 1.0, 1.0, 1.0, 1.0, 1.0, 1.0, 1.0, 1.0, 1.0, 1.0, 1.0, 1.0, 1.0, 1.0, 1.0, 1.0, 1.0, 1.0, 1.0, 1.0, 1.0, 1.0, 1.0, 1.0, 1.0, 1.0, 1.0, 1.0, 1.0, 1.0, 1.0, 1.0, 1.0, 1.0, 1.0, 1.0, 1.0, 1.0, 1.0, 1.0, 1.0, 1.0, 1.0, 1.0, 1.0, 1.0, 1.0, 1.0, 1.0, 1.0, 1.0, 1.0, 1.0, 1.0, 1.0, 1.0, 1.0, 1.0, 1.0, 1.0, 1.0, 1.0, 1.0, 1.0, 0.9047, 0.9047, 0.9047, 1.0, 1.0, 1.0, 1.0, 1.0, 1.0, 1.0, 1.0, 1.0, 0.9047, 0.9047, 0.9047, 1.0, 0.9387, 0.9387, 0.9387, 1.0, 1.0, 1.0, 1.0, 1.0, 1.0, 1.0, 1.0, 1.0, 0.9387, 0.9387, 0.9387, 1.0, 1.0, 1.0, 1.0, 1.0, 1.0, 1.0, 1.0, 1.0, 1.0, 1.0, 1.0, 1.0, 1.0, 1.0, 1.0, 1.0, 1.0, 1.0, 1.0, 1.0, 1.0, 1.0, 1.0, 1.0, 1.0, 1.0, 1.0, 1.0, 1.0, 1.0, 1.0, 1.0, 1.0, 1.0, 1.0, 1.0, 1.0, 1.0, 1.0, 1.0, 1.0, 1.0, 1.0, 1.0, 1.0, 1.0, 1.0, 1.0, 1.0, 1.0, 1.0, 1.0, 1.0, 1.0, 1.0, 1.0, 1.0, 1.0, 1.0, 1.0, 1.0, 1.0, 1.0, 1.0, 1.0, 1.0, 1.0, 1.0, 1.0, 1.0, 1.0, 1.0, 1.0, 1.0, 1.0, 1.0, 1.0, 1.0, 1.0, 1.0, 1.0, 1.0, 1.0, 1.0, 1.0, 1.0, 1.0, 1.0, 1.0, 1.0, 1.0, 1.0, 1.0, 1.0, 1.0, 1.0, 1.0, 1.0, 1.0, 1.0, 1.0, 1.0, 1.0, 1.0, 1.0, 1.0, 1.0, 1.0, 1.0, 1.0, 1.0, 1.0, 1.0, 1.0, 1.0, 1.0, 1.0, 1.0, 1.0, 1.0, 1.0, 1.0, 1.0, 1.0, 1.0, 1.0, 1.0, 1.0, 1.0, 1.0, 1.0, 1.0, 1.0, 1.0, 1.0, 1.0, 1.0, 1.0, 1.0, 1.0, 1.0, 1.0, 1.0, 1.0, 1.0, 1.0, 1.0, 1.0, 1.0, 1.0, 1.0, 1.0, 1.0, 1.0, 1.0, 1.0, 1.0, 1.0, 1.0, 1.0, 1.0, 1.0, 1.0, 1.0, 1.0, 1.0, 1.0, 1.0, 1.0, 1.0, 1.0, 1.0, 1.0, 1.0, 1.0, 1.0, 1.0, 1.0, 1.0, 1.0, 0.9734, 0.9734, 0.9734, 1.0, 0.9734, 0.9734, 0.9734, 1.0, 1.0, 1.0, 1.0, 1.0, 1.0, 1.0, 1.0, 1.0, 0.7084, 0.7084, 0.7084, 1.0, 0.7084, 0.7084, 0.7084, 1.0, 1.0, 1.0, 1.0, 1.0, 1.0, 1.0, 1.0, 1.0, 0.5972, 0.5972, 0.5972, 1.0, 0.5972, 0.5972, 0.5972, 1.0, 1.0, 1.0, 1.0, 1.0, 1.0, 1.0, 1.0, 1.0, 0.8308, 0.8308, 0.8308, 1.0, 0.8308, 0.8308, 0.8308, 1.0, 1.0, 1.0, 1.0, 1.0, 1.0, 1.0, 1.0, 1.0, 1.0, 1.0, 1.0, 1.0, 1.0, 1.0, 1.0, 1.0, 1.0, 1.0, 1.0, 1.0, 1.0, 1.0, 1.0, 1.0, 1.0, 1.0, 1.0, 1.0, 1.0, 1.0, 1.0, 1.0, 1.0, 1.0, 1.0, 1.0, 1.0, 1.0, 1.0, 1.0, 1.0, 1.0, 1.0, 1.0, 1.0, 1.0, 1.0, 1.0, 1.0, 1.0, 1.0, 1.0, 1.0, 1.0, 1.0, 1.0, 1.0, 1.0, 1.0, 1.0, 1.0, 1.0, 1.0, 1.0, 1.0, 1.0, 1.0, 1.0, 1.0, 1.0, 1.0, 1.0, 1.0, 1.0, 1.0, 1.0, 1.0, 1.0, 1.0, 1.0, 1.0, 1.0, 1.0, 1.0, 1.0, 1.0, 1.0, 1.0, 1.0, 1.0, 1.0, 1.0, 1.0, 1.0, 1.0, 1.0, 1.0, 1.0, 1.0, 1.0, 1.0, 1.0, 1.0, 1.0, 1.0, 1.0, 1.0, 1.0, 1.0, 1.0, 1.0, 1.0, 1.0, 1.0, 1.0, 1.0, 1.0, 1.0, 1.0, 1.0, 1.0, 1.0, 1.0, 1.0, 1.0, 1.0, 1.0, 1.0, 1.0, 1.0, 1.0, 1.0, 1.0, 1.0, 1.0, 1.0, 1.0, 1.0, 1.0, 1.0, 1.0, 1.0, 1.0, 1.0, 1.0, 1.0, 1.0, 1.0, 1.0, 1.0, 1.0, 1.0, 1.0, 1.0, 1.0, 1.0, 1.0, 1.0, 1.0, 1.0, 1.0, 1.0, 1.0, 1.0, 1.0, 1.0, 1.0, 1.0, 1.0, 1.0, 1.0, 1.0, 1.0, 1.0, 1.0, 1.0, 1.0, 1.0, 1.0, 1.0, 1.0, 1.0, 1.0, 1.0, 1.0, 1.0, 1.0, 1.0, 1.0, 1.0, 1.0, 1.0, 1.0, 1.0, 1.0, 1.0, 1.0, 1.0, 1.0, 1.0, 1.0, 1.0, 1.0, 1.0, 1.0, 1.0, 1.0, 1.0, 1.0, 1.0, 1.0, 1.0, 1.0, 1.0, 1.0, 1.0, 1.0, 1.0, 1.0, 1.0, 1.0, 1.0, 1.0, 1.0, 1.0, 1.0, 1.0, 1.0, 1.0, 1.0, 1.0, 1.0, 1.0, 1.0, 1.0, 1.0, 1.0, 1.0, 1.0, 1.0, 1.0, 1.0, 1.0, 1.0, 1.0, 1.0, 1.0, 1.0, 1.0, 1.0, 1.0, 1.0, 1.0, 1.0, 1.0, 1.0, 1.0, 1.0, 1.0, 1.0, 1.0, 1.0, 1.0, 1.0, 1.0, 1.0, 1.0, 1.0, 1.0, 1.0, 1.0, 1.0, 1.0, 1.0, 1.0, 1.0, 1.0, 1.0, 1.0, 1.0, 1.0, 1.0, 1.0, 1.0, 1.0, 1.0, 1.0, 1.0, 1.0, 1.0, 1.0, 1.0, 1.0, 1.0, 1.0, 1.0, 1.0, 1.0, 1.0, 1.0, 1.0, 1.0, 1.0, 1.0, 1.0, 1.0, 1.0, 1.0, 1.0, 1.0, 1.0, 1.0, 1.0, 1.0, 1.0, 1.0, 1.0, 1.0, 1.0, 1.0, 1.0, 1.0, 1.0, 1.0, 1.0, 1.0, 1.0, 1.0, 1.0, 1.0, 1.0, 1.0, 1.0, 1.0, 1.0, 1.0, 1.0, 1.0, 1.0, 1.0, 1.0, 1.0, 1.0, 1.0, 1.0, 1.0, 1.0, 1.0, 1.0, 1.0, 1.0, 1.0, 1.0, 1.0, 1.0, 1.0, 1.0, 1.0, 1.0, 1.0, 1.0, 1.0, 1.0, 1.0, 1.0, 1.0, 1.0, 1.0, 1.0, 1.0, 1.0, 1.0, 1.0, 1.0, 1.0, 1.0, 1.0, 1.0, 1.0, 1.0, 1.0, 1.0, 1.0, 1.0, 1.0, 1.0, 1.0, 1.0, 1.0, 1.0, 1.0, 1.0, 1.0, 1.0, 1.0, 1.0, 1.0, 1.0, 1.0, 1.0, 1.0, 1.0, 1.0, 1.0, 1.0, 1.0, 1.0, 1.0, 1.0, 1.0, 1.0, 1.0, 1.0, 1.0, 1.0, 1.0, 1.0, 1.0, 1.0, 1.0, 1.0, 1.0, 1.0, 1.0, 1.0, 1.0, 1.0, 1.0, 1.0, 1.0, 1.0, 1.0, 1.0, 1.0, 1.0, 1.0, 1.0, 1.0, 1.0, 1.0, 1.0, 1.0, 1.0, 1.0, 1.0, 1.0, 1.0, 1.0, 1.0, 1.0, 1.0, 1.0, 1.0, 1.0, 1.0, 1.0, 1.0, 1.0, 1.0, 1.0, 1.0, 1.0, 1.0, 1.0, 1.0, 1.0, 1.0, 1.0, 1.0, 1.0, 1.0, 1.0, 1.0, 1.0, 1.0, 1.0, 1.0, 1.0, 1.0, 1.0, 1.0, 1.0, 1.0, 1.0, 1.0, 1.0, 1.0, 1.0, 1.0, 1.0, 1.0, 1.0, 1.0, 1.0, 1.0, 1.0, 1.0, 1.0, 1.0, 1.0, 1.0, 1.0, 1.0, 1.0, 1.0, 1.0, 1.0, 1.0, 1.0, 1.0, 1.0, 1.0, 1.0, 1.0, 1.0, 1.0, 1.0, 1.0, 1.0, 1.0, 1.0, 1.0, 1.0, 1.0, 1.0, 1.0, 1.0, 1.0, 1.0, 1.0, 1.0, 1.0, 1.0, 1.0, 1.0, 1.0, 1.0, 1.0, 1.0, 1.0, 1.0, 1.0, 1.0, 1.0, 1.0, 1.0, 1.0, 1.0, 1.0, 1.0, 1.0, 1.0, 1.0, 1.0, 1.0, 1.0, 1.0, 1.0, 1.0, 1.0, 1.0, 1.0, 1.0, 1.0, 1.0, 1.0, 1.0, 1.0, 1.0, 1.0, 1.0, 1.0, 1.0, 1.0, 1.0, 1.0, 1.0, 1.0, 1.0, 1.0, 1.0, 1.0, 1.0, 1.0, 1.0, 1.0, 1.0, 1.0, 1.0, 1.0, 1.0, 1.0, 1.0, 1.0, 1.0, 1.0, 1.0, 1.0, 1.0, 1.0, 1.0, 1.0, 1.0, 1.0, 1.0, 1.0, 1.0, 1.0, 1.0, 1.0, 1.0, 1.0, 1.0, 1.0, 1.0, 1.0, 1.0, 1.0, 1.0, 1.0, 1.0, 1.0, 1.0, 1.0, 1.0, 1.0, 1.0, 1.0, 1.0, 1.0, 1.0, 1.0, 1.0, 1.0, 1.0, 1.0, 1.0, 1.0, 1.0, 1.0, 1.0, 1.0, 1.0, 1.0, 1.0, 1.0, 1.0, 1.0, 1.0, 1.0, 1.0, 1.0, 1.0, 1.0, 1.0, 1.0, 1.0, 1.0, 1.0, 1.0, 1.0, 1.0, 1.0, 1.0, 1.0, 1.0, 1.0, 1.0, 1.0, 1.0, 1.0, 1.0, 1.0, 1.0, 1.0, 1.0, 1.0, 1.0, 1.0, 1.0, 1.0, 1.0, 1.0, 1.0, 1.0, 1.0, 1.0, 1.0, 1.0, 1.0, 1.0, 1.0, 1.0, 1.0, 1.0, 1.0, 1.0, 1.0, 1.0, 1.0, 1.0, 1.0, 1.0, 1.0, 1.0, 1.0, 1.0, 1.0, 1.0, 1.0, 1.0, 1.0, 1.0, 1.0, 1.0, 1.0, 1.0, 1.0, 1.0, 1.0, 1.0, 1.0, 1.0, 1.0, 1.0, 1.0, 1.0, 1.0, 1.0, 1.0, 1.0, 1.0, 1.0, 1.0, 1.0, 1.0, 1.0, 1.0, 1.0, 1.0, 1.0, 1.0, 1.0, 1.0, 1.0, 1.0, 1.0, 1.0, 1.0, 1.0, 1.0, 1.0, 1.0, 1.0, 1.0, 1.0, 1.0, 1.0, 1.0, 1.0, 1.0, 1.0, 1.0, 1.0, 1.0, 1.0, 1.0, 1.0, 1.0, 1.0, 1.0, 1.0, 1.0, 1.0, 1.0, 1.0, 1.0, 1.0, 1.0, 1.0, 1.0, 1.0, 1.0, 1.0, 1.0, 1.0, 1.0, 1.0, 1.0, 1.0, 1.0, 1.0, 1.0, 1.0, 1.0, 1.0, 1.0, 1.0, 1.0, 1.0, 1.0, 1.0, 1.0, 1.0, 1.0, 1.0, 1.0, 1.0, 1.0, 1.0, 1.0, 1.0, 1.0, 1.0, 1.0, 1.0, 1.0, 1.0, 1.0, 1.0, 1.0, 1.0, 1.0, 1.0, 1.0, 1.0, 1.0, 1.0, 1.0, 1.0, 1.0, 1.0, 1.0, 1.0, 1.0, 1.0, 1.0, 1.0, 1.0, 1.0, 1.0, 1.0, 1.0, 1.0, 1.0, 1.0, 1.0, 1.0, 1.0, 1.0, 1.0, 1.0, 1.0, 1.0, 1.0, 1.0, 1.0, 1.0, 1.0, 1.0, 1.0, 1.0, 1.0, 1.0, 1.0, 1.0, 1.0, 1.0, 1.0, 1.0, 1.0, 1.0, 1.0, 1.0, 1.0, 1.0, 1.0, 1.0, 1.0, 1.0, 1.0, 1.0, 1.0, 1.0, 1.0, 1.0, 1.0, 1.0, 1.0, 1.0, 1.0, 1.0, 1.0, 1.0, 1.0, 1.0, 1.0, 1.0, 1.0, 1.0, 1.0, 1.0, 1.0, 1.0, 1.0, 1.0, 1.0, 1.0, 1.0, 1.0, 1.0, 1.0, 1.0, 1.0, 1.0, 1.0, 1.0, 1.0, 1.0, 1.0, 1.0, 1.0, 1.0, 1.0, 1.0, 1.0, 1.0, 1.0, 1.0, 1.0, 1.0, 1.0, 1.0, 1.0, 1.0, 1.0, 1.0, 1.0, 1.0, 1.0, 1.0, 1.0, 1.0, 1.0, 1.0, 1.0, 1.0, 1.0, 1.0, 1.0, 1.0, 1.0, 1.0, 1.0, 1.0, 1.0, 1.0, 1.0, 1.0, 1.0, 1.0, 1.0, 1.0, 1.0, 1.0, 1.0, 1.0, 1.0, 1.0, 1.0, 1.0, 1.0, 1.0, 1.0, 1.0, 1.0, 1.0, 1.0, 1.0, 1.0, 1.0, 1.0, 1.0, 1.0, 1.0, 1.0, 1.0, 1.0, 1.0, 1.0, 1.0, 1.0, 1.0, 1.0, 1.0, 1.0, 1.0, 1.0, 1.0, 1.0, 1.0, 1.0, 1.0, 1.0, 1.0, 1.0, 1.0, 1.0, 1.0, 1.0, 1.0, 1.0, 1.0, 1.0, 1.0, 1.0, 1.0, 1.0, 1.0, 1.0, 1.0, 1.0, 1.0, 1.0, 1.0, 1.0, 1.0, 1.0, 1.0, 1.0, 1.0, 1.0, 1.0, 1.0, 1.0, 1.0, 1.0, 1.0, 1.0, 1.0, 1.0, 1.0, 1.0, 1.0, 1.0, 1.0, 1.0, 1.0, 1.0, 1.0, 1.0, 1.0, 1.0, 1.0, 1.0, 1.0, 1.0, 1.0, 1.0, 1.0, 1.0, 1.0, 1.0, 1.0, 1.0, 1.0, 1.0, 1.0, 1.0, 1.0, 1.0, 1.0, 1.0, 1.0, 1.0, 1.0, 1.0, 1.0, 1.0, 1.0, 1.0, 1.0, 1.0, 1.0, 1.0, 1.0, 1.0, 1.0, 1.0, 1.0, 1.0, 1.0, 1.0, 1.0, 1.0, 1.0, 1.0, 1.0, 1.0, 1.0, 1.0, 1.0, 1.0, 1.0, 1.0, 1.0, 1.0, 1.0, 1.0, 1.0, 1.0, 1.0, 1.0, 1.0, 1.0, 1.0, 1.0, 1.0, 1.0, 1.0, 1.0, 1.0, 1.0, 1.0, 1.0, 1.0, 1.0, 1.0, 1.0, 1.0, 1.0, 1.0, 1.0, 1.0, 1.0, 1.0, 1.0, 1.0, 1.0, 1.0, 1.0, 1.0, 1.0, 1.0, 1.0, 1.0, 1.0, 1.0, 1.0, 1.0, 1.0, 1.0, 1.0, 1.0, 1.0, 1.0, 1.0, 1.0, 1.0, 1.0, 1.0, 1.0, 1.0, 1.0, 1.0, 1.0, 1.0, 1.0, 1.0, 1.0, 1.0, 1.0, 1.0, 1.0, 1.0, 1.0, 1.0, 1.0, 1.0, 1.0, 1.0, 1.0, 1.0, 1.0, 1.0, 1.0, 1.0, 1.0, 1.0, 1.0, 1.0, 1.0, 1.0, 1.0, 1.0, 1.0, 1.0, 1.0, 1.0, 1.0, 1.0, 1.0, 1.0, 1.0, 1.0, 1.0, 1.0, 1.0, 1.0, 1.0, 1.0, 1.0, 1.0, 1.0, 1.0, 1.0, 1.0, 1.0, 1.0, 1.0, 1.0, 1.0, 1.0, 1.0, 1.0, 1.0, 1.0, 1.0, 1.0, 1.0, 1.0, 1.0, 1.0, 1.0, 1.0, 1.0, 1.0, 1.0, 1.0, 1.0, 1.0, 1.0, 1.0, 1.0, 1.0, 1.0, 1.0, 1.0, 1.0, 1.0, 1.0, 1.0, 1.0, 1.0, 1.0, 1.0, 1.0, 1.0, 1.0, 1.0, 1.0, 1.0, 1.0, 1.0, 1.0, 1.0, 1.0, 1.0, 1.0, 1.0, 1.0, 1.0, 1.0, 1.0, 1.0, 1.0, 1.0, 1.0, 1.0, 1.0, 1.0, 1.0, 1.0, 1.0, 1.0, 1.0, 1.0, 1.0, 1.0, 1.0, 1.0, 1.0, 1.0, 1.0, 1.0, 1.0, 1.0, 1.0, 1.0, 1.0, 1.0, 1.0, 1.0, 1.0, 1.0, 1.0, 1.0, 1.0, 1.0, 1.0, 1.0, 1.0, 1.0, 1.0, 1.0, 1.0, 1.0, 1.0, 1.0, 1.0, 1.0, 1.0, 1.0, 1.0, 1.0, 1.0, 1.0, 1.0, 1.0, 1.0, 1.0, 1.0, 1.0, 1.0, 1.0, 1.0, 1.0, 1.0, 1.0, 1.0, 1.0, 1.0, 1.0, 1.0, 1.0, 1.0, 1.0, 1.0, 1.0, 1.0, 1.0, 1.0, 1.0, 1.0, 1.0, 1.0, 1.0, 1.0, 1.0, 1.0, 1.0, 1.0, 1.0, 1.0, 1.0, 1.0, 1.0, 1.0, 1.0, 1.0, 1.0, 1.0, 1.0, 1.0, 1.0, 1.0, 1.0, 1.0, 1.0, 1.0, 1.0, 1.0, 1.0, 1.0, 1.0, 1.0, 1.0, 1.0, 1.0, 1.0, 1.0, 1.0, 1.0, 1.0, 1.0, 1.0, 1.0, 1.0, 1.0, 1.0, 1.0, 1.0, 1.0, 1.0, 1.0, 1.0, 1.0, 1.0, 1.0, 1.0, 1.0, 1.0, 1.0, 1.0, 1.0, 1.0, 1.0, 1.0, 1.0, 1.0, 1.0, 1.0, 1.0, 1.0, 1.0, 1.0, 1.0, 1.0, 1.0, 1.0, 1.0, 1.0, 1.0, 1.0, 1.0, 1.0, 1.0, 1.0, 1.0, 1.0, 1.0, 1.0, 1.0, 1.0, 1.0, 1.0, 1.0, 1.0, 1.0, 1.0, 1.0, 1.0, 1.0, 1.0, 1.0, 1.0, 1.0, 1.0, 1.0, 1.0, 1.0, 1.0, 1.0, 1.0, 1.0, 1.0, 1.0, 1.0, 1.0, 1.0, 1.0, 1.0, 1.0, 1.0, 1.0, 1.0, 1.0, 1.0, 1.0, 1.0, 1.0, 1.0, 1.0, 1.0, 1.0, 1.0, 1.0, 1.0, 1.0, 1.0, 1.0, 1.0, 1.0, 1.0, 1.0, 1.0, 1.0, 1.0, 1.0, 1.0, 1.0, 1.0, 1.0, 1.0, 1.0, 1.0, 1.0, 1.0, 1.0, 1.0, 1.0, 1.0, 1.0, 1.0, 1.0, 1.0, 1.0, 1.0, 1.0, 1.0, 1.0, 1.0, 1.0, 1.0, 1.0, 1.0, 1.0, 1.0, 1.0, 1.0, 1.0, 1.0, 1.0, 1.0, 1.0, 1.0, 1.0, 1.0, 1.0, 1.0, 1.0, 1.0, 1.0, 1.0, 1.0, 1.0, 1.0, 1.0, 1.0, 1.0, 1.0, 1.0, 1.0, 1.0, 1.0, 1.0, 1.0, 1.0, 1.0, 1.0, 1.0, 1.0, 1.0, 1.0, 1.0, 1.0, 1.0, 1.0, 1.0, 1.0, 1.0, 1.0, 1.0, 1.0, 1.0, 1.0, 1.0, 1.0, 1.0, 1.0, 1.0, 1.0, 1.0, 1.0, 1.0, 1.0, 1.0, 1.0, 1.0, 1.0, 1.0, 1.0, 1.0, 1.0, 1.0, 1.0, 1.0, 1.0, 1.0, 1.0, 1.0, 1.0, 1.0, 1.0, 1.0, 1.0, 1.0, 1.0, 1.0, 1.0, 1.0, 1.0, 1.0, 1.0, 1.0, 1.0, 1.0, 1.0, 1.0, 1.0, 1.0, 1.0, 1.0, 1.0, 1.0, 1.0, 1.0, 1.0, 1.0, 1.0, 1.0, 1.0, 1.0, 1.0, 1.0, 1.0, 1.0, 1.0, 1.0, 1.0, 1.0, 1.0, 1.0, 1.0, 1.0, 1.0, 1.0, 1.0, 1.0, 1.0, 1.0, 1.0, 1.0, 1.0, 1.0, 1.0, 1.0, 1.0, 1.0, 1.0, 1.0, 1.0, 1.0, 1.0, 1.0, 1.0, 1.0, 1.0, 1.0, 1.0, 1.0, 1.0, 1.0, 1.0, 1.0, 1.0, 1.0, 1.0, 1.0, 1.0, 1.0, 1.0, 1.0, 1.0, 1.0, 1.0, 1.0, 1.0, 1.0, 1.0, 1.0, 1.0, 1.0, 1.0, 1.0, 1.0, 1.0, 1.0, 1.0, 1.0, 1.0, 1.0, 1.0, 1.0, 1.0, 1.0, 1.0, 1.0, 1.0, 1.0, 1.0, 1.0, 1.0, 1.0, 1.0, 1.0, 1.0, 1.0, 1.0, 1.0, 1.0, 1.0, 1.0, 1.0, 1.0, 1.0, 1.0, 1.0, 1.0, 1.0, 1.0, 1.0, 1.0, 1.0, 1.0, 1.0, 1.0, 1.0, 1.0, 1.0, 1.0, 1.0, 1.0, 1.0, 1.0, 1.0, 1.0, 1.0, 1.0, 1.0, 1.0, 1.0, 1.0, 1.0, 1.0, 1.0, 1.0, 1.0, 1.0, 1.0, 1.0, 1.0, 1.0, 1.0, 1.0, 1.0, 1.0, 1.0, 1.0, 1.0, 1.0, 1.0, 1.0, 1.0, 1.0, 1.0, 1.0, 1.0, 1.0, 1.0, 1.0, 1.0, 1.0, 1.0, 1.0, 1.0, 1.0, 1.0, 1.0, 1.0, 1.0, 1.0, 1.0, 1.0, 1.0, 1.0, 1.0, 1.0, 1.0, 1.0, 1.0, 1.0, 1.0, 1.0, 1.0, 1.0, 1.0, 1.0, 1.0, 1.0, 1.0, 1.0, 1.0, 1.0, 1.0, 1.0, 1.0, 1.0, 1.0, 1.0, 1.0, 1.0, 1.0, 1.0, 1.0, 1.0, 1.0, 1.0, 1.0, 1.0, 1.0, 1.0, 1.0, 1.0, 1.0, 1.0, 1.0, 1.0, 1.0, 1.0, 1.0, 1.0, 1.0, 1.0, 1.0, 1.0, 1.0, 1.0, 1.0, 1.0, 1.0, 1.0, 1.0, 1.0, 1.0, 1.0, 1.0, 1.0, 1.0, 1.0, 1.0, 1.0, 1.0, 1.0, 1.0, 1.0, 1.0, 1.0, 1.0, 1.0, 1.0, 1.0, 1.0, 1.0, 1.0, 1.0, 1.0, 1.0, 1.0, 1.0, 1.0, 1.0, 1.0, 1.0, 1.0, 1.0, 1.0, 1.0, 1.0, 1.0, 1.0, 1.0, 1.0, 1.0, 1.0, 1.0, 1.0, 1.0, 1.0, 1.0, 1.0, 1.0, 1.0, 1.0, 1.0, 1.0, 1.0, 1.0, 1.0, 1.0, 1.0, 1.0, 1.0, 1.0, 1.0, 1.0, 1.0, 1.0, 1.0, 1.0, 1.0, 1.0, 1.0, 1.0, 1.0, 1.0, 1.0, 1.0, 1.0, 1.0, 1.0, 1.0, 1.0, 1.0, 1.0, 1.0, 1.0, 1.0, 1.0, 1.0, 1.0, 1.0, 1.0, 1.0, 1.0, 1.0, 1.0, 1.0, 1.0, 1.0, 1.0, 1.0, 1.0, 1.0, 1.0, 1.0, 1.0, 1.0, 1.0, 1.0, 1.0, 1.0, 1.0, 1.0, 1.0, 1.0, 1.0, 1.0, 1.0, 1.0, 1.0, 1.0, 1.0, 1.0, 1.0, 1.0, 1.0, 1.0, 1.0, 1.0, 1.0, 1.0, 1.0, 1.0, 1.0, 1.0, 1.0, 1.0, 1.0, 1.0, 1.0, 1.0, 1.0, 1.0, 1.0, 1.0, 1.0, 1.0, 1.0, 1.0, 1.0, 1.0, 1.0, 1.0, 1.0, 1.0, 1.0, 1.0, 1.0, 1.0, 1.0, 1.0, 1.0, 1.0, 1.0, 1.0, 1.0, 1.0, 1.0, 1.0, 1.0, 1.0, 1.0, 1.0, 1.0, 1.0, 1.0, 1.0, 1.0, 1.0, 1.0, 1.0, 1.0, 1.0, 1.0, 1.0, 1.0, 1.0, 1.0, 1.0, 1.0, 1.0, 1.0, 1.0, 1.0, 1.0, 1.0, 1.0, 1.0, 1.0, 1.0, 1.0, 1.0, 1.0, 1.0, 1.0, 1.0, 1.0, 1.0, 1.0, 1.0, 1.0, 1.0, 1.0, 1.0, 1.0, 1.0, 1.0, 1.0, 1.0, 1.0, 1.0, 1.0, 1.0, 1.0, 1.0, 1.0, 1.0, 1.0, 1.0, 1.0, 1.0, 1.0, 1.0, 1.0, 1.0, 1.0, 1.0, 1.0, 1.0, 1.0, 1.0, 1.0, 1.0, 1.0, 1.0, 1.0, 1.0, 1.0, 1.0, 1.0, 1.0, 1.0, 1.0, 1.0, 1.0, 1.0, 1.0, 1.0, 1.0, 1.0, 1.0, 1.0, 1.0, 1.0, 1.0, 1.0, 1.0, 1.0, 1.0, 1.0, 1.0, 1.0, 1.0, 1.0, 1.0, 1.0, 1.0, 1.0, 1.0, 1.0, 1.0, 1.0, 1.0, 1.0, 1.0, 1.0, 1.0, 1.0, 1.0, 1.0, 1.0, 1.0, 1.0, 1.0, 1.0, 1.0, 1.0, 1.0, 1.0, 1.0, 1.0, 1.0, 1.0, 1.0, 1.0, 1.0, 1.0, 1.0, 1.0, 1.0, 1.0, 1.0, 1.0, 1.0, 1.0, 1.0, 1.0, 1.0, 1.0, 1.0, 1.0, 1.0, 1.0, 1.0, 1.0, 1.0, 1.0, 1.0, 1.0, 1.0, 1.0, 1.0, 1.0, 1.0, 1.0, 1.0, 1.0, 1.0, 1.0, 1.0, 1.0, 1.0, 1.0, 1.0, 1.0, 1.0, 1.0, 1.0, 1.0, 1.0, 1.0, 1.0, 1.0, 1.0, 1.0, 1.0, 1.0, 1.0, 1.0, 1.0, 1.0, 1.0, 1.0, 1.0, 1.0, 1.0, 1.0, 1.0, 1.0, 1.0, 1.0, 1.0, 1.0, 1.0, 1.0, 1.0, 1.0, 1.0, 1.0, 1.0, 1.0, 1.0, 1.0, 1.0, 1.0, 1.0, 1.0, 1.0, 1.0, 1.0, 1.0, 1.0, 1.0, 1.0, 1.0, 1.0, 1.0, 1.0, 1.0, 1.0, 1.0, 1.0, 1.0, 1.0, 1.0, 1.0, 1.0, 1.0, 1.0, 1.0, 1.0, 1.0, 1.0, 1.0, 1.0, 1.0, 1.0, 1.0, 1.0, 1.0, 1.0, 1.0, 1.0, 1.0, 1.0, 1.0, 1.0, 1.0, 1.0, 1.0, 1.0, 1.0, 1.0, 1.0, 1.0, 1.0, 1.0, 1.0, 1.0, 1.0, 1.0, 1.0, 1.0, 1.0, 1.0, 1.0, 1.0, 1.0, 1.0, 1.0, 1.0, 1.0, 1.0, 1.0, 1.0, 1.0, 1.0, 1.0, 1.0, 1.0, 1.0, 1.0, 1.0, 1.0, 1.0, 1.0, 1.0, 1.0, 1.0, 1.0, 1.0, 1.0, 1.0, 1.0, 1.0, 1.0, 1.0, 1.0, 1.0, 1.0, 1.0, 1.0, 1.0, 1.0, 1.0, 1.0, 1.0, 1.0, 1.0, 1.0, 1.0, 1.0, 1.0, 1.0, 1.0, 1.0, 1.0, 1.0, 1.0, 1.0, 1.0, 1.0, 1.0, 1.0, 1.0, 1.0, 1.0, 1.0, 1.0, 1.0, 1.0, 1.0, 1.0, 1.0, 1.0, 1.0, 1.0, 1.0, 1.0, 1.0, 1.0, 1.0, 1.0, 1.0, 1.0, 1.0, 1.0, 1.0, 1.0, 1.0, 1.0, 1.0, 1.0, 1.0, 1.0, 1.0, 1.0, 1.0, 1.0, 1.0, 1.0, 1.0, 1.0, 1.0, 1.0, 1.0, 1.0, 1.0, 1.0, 1.0, 1.0, 1.0, 1.0, 1.0, 1.0, 1.0, 1.0, 1.0, 1.0, 1.0, 1.0, 1.0, 1.0, 1.0, 1.0, 1.0, 1.0, 1.0, 1.0, 1.0, 1.0, 1.0, 1.0, 1.0, 1.0, 1.0, 1.0, 1.0, 1.0, 1.0, 1.0, 1.0, 1.0, 1.0, 1.0, 1.0, 1.0, 1.0, 1.0, 1.0, 1.0, 1.0, 1.0, 1.0, 1.0, 1.0, 1.0, 1.0, 1.0, 1.0, 1.0, 1.0, 1.0, 1.0, 1.0, 1.0, 1.0, 1.0, 1.0, 1.0, 1.0, 1.0, 1.0, 1.0, 1.0, 1.0, 1.0, 1.0, 1.0, 1.0, 1.0, 1.0, 1.0, 1.0, 1.0, 1.0, 1.0, 1.0, 1.0, 1.0, 1.0, 1.0, 1.0, 1.0, 1.0, 1.0, 1.0, 1.0, 1.0, 1.0, 1.0, 1.0, 1.0, 1.0, 1.0, 1.0, 1.0, 1.0, 1.0, 1.0, 1.0, 1.0, 1.0, 1.0, 1.0, 1.0, 1.0, 1.0, 1.0, 1.0, 1.0, 1.0, 1.0, 1.0, 1.0, 1.0, 1.0, 1.0, 1.0, 1.0, 1.0, 1.0, 1.0, 1.0, 1.0, 1.0, 1.0, 1.0, 1.0, 1.0, 1.0, 1.0, 1.0, 1.0, 1.0, 1.0, 1.0, 1.0, 1.0, 1.0, 1.0, 1.0, 1.0, 1.0, 1.0, 1.0, 1.0, 1.0, 1.0, 1.0, 1.0, 1.0, 1.0, 1.0, 1.0, 1.0, 1.0, 1.0, 1.0, 1.0, 1.0, 1.0, 1.0, 1.0, 1.0, 1.0, 1.0, 1.0, 1.0, 1.0, 1.0, 1.0, 1.0, 1.0, 1.0, 1.0, 1.0, 1.0, 1.0, 1.0, 1.0, 1.0, 1.0, 1.0, 1.0, 1.0, 1.0, 1.0, 1.0, 1.0, 1.0, 1.0, 1.0, 1.0, 1.0, 1.0, 1.0, 1.0, 1.0, 1.0, 1.0, 1.0, 1.0, 1.0, 1.0, 1.0, 1.0, 1.0, 1.0, 1.0, 1.0, 1.0, 1.0, 1.0, 1.0, 1.0, 1.0, 1.0, 1.0, 1.0, 1.0, 1.0, 1.0, 1.0, 1.0, 1.0, 1.0, 1.0, 1.0, 1.0, 1.0, 1.0, 1.0, 1.0, 1.0, 1.0, 1.0, 1.0, 1.0, 1.0, 1.0, 1.0, 1.0, 1.0, 1.0, 1.0, 1.0, 1.0, 1.0, 1.0, 1.0, 1.0, 1.0, 1.0, 1.0, 1.0, 1.0, 1.0, 1.0, 1.0, 1.0, 1.0, 1.0, 1.0, 1.0, 1.0, 1.0, 1.0, 1.0, 1.0, 1.0, 1.0, 1.0, 1.0, 1.0, 1.0, 1.0, 1.0, 1.0, 1.0, 1.0, 1.0, 1.0, 1.0, 1.0, 1.0, 1.0, 1.0, 1.0, 1.0, 1.0, 1.0, 1.0, 1.0, 1.0, 1.0, 1.0, 1.0, 1.0, 1.0, 1.0, 1.0, 1.0, 0.8308, 0.8308, 0.8308, 1.0, 1.0, 1.0, 1.0, 1.0, 1.0, 1.0, 1.0, 1.0, 1.0, 1.0, 1.0, 1.0, 0.5972, 0.5972, 0.5972, 1.0, 0.8308, 0.8308, 0.8308, 1.0, 1.0, 1.0, 1.0, 1.0, 1.0, 1.0, 1.0, 1.0, 0.7084, 0.7084, 0.7084, 1.0, 0.5972, 0.5972, 0.5972, 1.0, 1.0, 1.0, 1.0, 1.0, 1.0, 1.0, 1.0, 1.0, 1.0, 1.0, 1.0, 1.0, 1.0, 1.0, 1.0, 1.0, 1.0, 1.0, 1.0, 1.0, 1.0, 1.0, 1.0, 1.0, 1.0, 1.0, 1.0, 1.0, 1.0, 1.0, 1.0, 1.0, 1.0, 1.0, 1.0, 1.0, 1.0, 1.0, 1.0, 1.0, 1.0, 1.0, 1.0, 1.0, 1.0, 1.0, 1.0, 1.0, 1.0, 1.0, 1.0, 1.0, 1.0, 1.0, 1.0, 1.0, 1.0, 1.0, 1.0, 1.0, 1.0, 1.0, 1.0, 1.0, 1.0, 1.0, 1.0, 1.0, 1.0, 1.0, 1.0, 1.0, 1.0, 1.0, 1.0, 1.0, 1.0, 1.0, 1.0, 1.0, 1.0, 1.0, 1.0, 1.0, 1.0, 1.0, 1.0, 1.0, 1.0, 1.0, 1.0, 1.0, 1.0, 1.0, 1.0, 1.0, 1.0, 1.0, 1.0, 1.0, 1.0, 1.0, 1.0, 1.0, 1.0, 1.0, 1.0, 1.0, 1.0, 1.0, 1.0, 1.0, 1.0, 1.0, 1.0, 1.0, 1.0, 1.0, 1.0, 1.0, 1.0, 1.0, 1.0, 1.0, 1.0, 1.0, 1.0, 1.0, 1.0, 1.0, 1.0, 1.0, 1.0, 1.0, 1.0, 1.0, 1.0, 1.0, 1.0, 1.0, 1.0, 1.0, 1.0, 1.0, 1.0, 1.0, 1.0, 1.0, 1.0, 1.0, 1.0, 1.0, 1.0, 1.0, 1.0, 1.0, 1.0, 1.0, 1.0, 1.0, 1.0, 1.0, 1.0, 1.0, 1.0, 1.0, 1.0, 1.0, 1.0, 1.0, 1.0, 1.0, 1.0, 1.0, 1.0, 1.0, 1.0, 1.0, 1.0, 1.0, 1.0, 1.0, 1.0, 1.0, 1.0, 1.0, 1.0, 1.0, 1.0, 1.0, 1.0, 1.0, 1.0, 1.0, 1.0, 1.0, 1.0, 1.0, 1.0, 1.0, 1.0, 1.0, 1.0, 1.0, 1.0, 1.0, 1.0, 1.0, 1.0, 1.0, 1.0, 1.0, 1.0, 1.0, 1.0, 1.0, 1.0, 1.0, 1.0, 1.0, 1.0, 1.0, 1.0, 1.0, 1.0, 1.0, 1.0, 1.0, 1.0, 1.0, 1.0, 1.0, 1.0, 1.0, 1.0, 1.0, 1.0, 1.0, 1.0, 1.0, 1.0, 1.0, 1.0, 1.0, 1.0, 1.0, 1.0, 1.0, 1.0, 1.0, 1.0, 1.0, 1.0, 1.0, 1.0, 1.0, 1.0, 1.0, 1.0, 1.0, 1.0, 1.0, 1.0, 1.0, 1.0, 1.0, 1.0, 1.0, 1.0, 1.0, 1.0, 1.0, 1.0, 1.0, 1.0, 1.0, 1.0, 1.0, 1.0, 1.0, 1.0, 1.0, 1.0, 1.0, 1.0, 1.0, 1.0, 1.0, 1.0, 1.0, 1.0, 1.0, 1.0, 1.0, 1.0, 1.0, 1.0, 1.0, 1.0, 1.0, 1.0, 1.0, 1.0, 1.0, 1.0, 1.0, 1.0, 1.0, 1.0, 1.0, 1.0, 1.0, 1.0, 1.0, 1.0, 1.0, 1.0, 1.0, 1.0, 1.0, 1.0, 1.0, 1.0, 1.0, 1.0, 1.0, 1.0, 1.0, 1.0, 1.0, 1.0, 1.0, 1.0, 1.0, 1.0, 1.0, 1.0, 1.0, 1.0, 1.0, 1.0, 1.0, 1.0, 1.0, 1.0, 1.0, 1.0, 1.0, 1.0, 1.0, 1.0, 1.0, 1.0, 1.0, 1.0, 1.0, 1.0, 1.0, 1.0, 1.0, 1.0, 1.0, 1.0, 1.0, 1.0, 1.0, 1.0, 1.0, 1.0, 1.0, 1.0, 1.0, 1.0, 1.0, 1.0, 1.0, 1.0, 1.0, 1.0, 1.0, 1.0, 1.0, 1.0, 1.0, 1.0, 1.0, 1.0, 1.0, 1.0, 1.0, 1.0, 1.0, 1.0, 1.0, 1.0, 1.0, 1.0, 1.0, 1.0, 1.0, 1.0, 1.0, 1.0, 1.0, 1.0, 1.0, 1.0, 1.0, 1.0, 1.0, 1.0, 1.0, 1.0, 1.0, 1.0, 1.0, 1.0, 1.0, 1.0, 1.0, 1.0, 1.0, 1.0, 1.0, 1.0, 1.0, 1.0, 1.0, 1.0, 1.0, 1.0, 1.0, 1.0, 1.0, 1.0, 1.0, 1.0, 1.0, 1.0, 1.0, 1.0, 1.0, 1.0, 1.0, 1.0, 1.0, 1.0, 1.0, 1.0, 1.0, 1.0, 1.0, 1.0, 1.0, 1.0, 1.0, 1.0, 1.0, 1.0, 1.0, 1.0, 1.0, 1.0, 1.0, 1.0, 1.0, 1.0, 1.0, 1.0, 1.0, 1.0, 1.0, 1.0, 1.0, 1.0, 1.0, 1.0, 1.0, 1.0, 1.0, 1.0, 1.0, 1.0, 1.0, 1.0, 1.0, 1.0, 1.0, 1.0, 1.0, 1.0, 1.0, 1.0, 1.0, 1.0, 1.0, 1.0, 1.0, 1.0, 1.0, 1.0, 1.0, 1.0, 1.0, 1.0, 1.0, 1.0, 1.0, 1.0, 1.0, 1.0, 1.0, 1.0, 1.0, 1.0, 1.0, 1.0, 1.0, 1.0, 1.0, 1.0, 1.0, 1.0, 1.0, 1.0, 1.0, 1.0, 1.0, 1.0, 1.0, 1.0, 1.0, 1.0, 1.0, 1.0, 1.0, 1.0, 1.0, 1.0, 1.0, 1.0, 1.0, 1.0, 1.0, 1.0, 1.0, 1.0, 1.0, 1.0, 1.0, 1.0, 1.0, 1.0, 1.0, 1.0, 1.0, 1.0, 1.0, 1.0, 1.0, 1.0, 1.0, 1.0, 1.0, 1.0, 1.0, 1.0, 1.0, 1.0, 1.0, 1.0, 1.0, 1.0, 1.0, 1.0, 1.0, 1.0, 1.0, 1.0, 1.0, 1.0, 1.0, 1.0, 1.0, 1.0, 1.0, 1.0, 1.0, 1.0, 1.0, 1.0, 1.0, 1.0, 1.0, 1.0, 1.0, 1.0, 1.0, 1.0, 1.0, 1.0, 1.0, 1.0, 1.0, 1.0, 1.0, 1.0, 1.0, 1.0, 1.0, 1.0, 1.0, 1.0, 1.0, 1.0, 1.0, 1.0, 1.0, 1.0, 1.0, 1.0, 1.0, 1.0, 1.0, 1.0, 1.0, 1.0, 1.0, 1.0, 1.0, 1.0, 1.0, 1.0, 1.0, 1.0, 1.0, 1.0, 1.0, 1.0, 1.0, 1.0, 1.0, 1.0, 1.0, 1.0, 1.0, 1.0, 1.0, 1.0, 1.0, 1.0, 1.0, 1.0, 1.0, 1.0, 1.0, 1.0, 1.0, 1.0, 1.0, 1.0, 1.0, 1.0, 1.0, 1.0, 1.0, 1.0, 1.0, 1.0, 1.0, 1.0, 1.0, 1.0, 1.0, 1.0, 1.0, 1.0, 1.0, 1.0, 1.0, 1.0, 1.0, 1.0, 1.0, 1.0, 1.0, 1.0, 1.0, 1.0, 1.0, 1.0, 1.0, 1.0, 1.0, 1.0, 1.0, 1.0, 1.0, 1.0, 1.0, 1.0, 1.0, 1.0, 1.0, 1.0, 1.0, 1.0, 1.0, 1.0, 1.0, 1.0, 1.0, 1.0, 1.0, 1.0, 1.0, 1.0, 1.0, 1.0, 1.0, 1.0, 1.0, 1.0, 1.0, 1.0, 1.0, 1.0, 1.0, 1.0, 1.0, 1.0, 1.0, 1.0, 1.0, 1.0, 1.0, 1.0, 1.0, 1.0, 1.0, 1.0, 1.0, 1.0, 1.0, 1.0, 1.0, 1.0, 1.0, 1.0, 1.0, 1.0, 1.0, 1.0, 1.0, 1.0, 1.0, 1.0, 1.0, 1.0, 1.0, 1.0, 1.0, 1.0, 1.0, 1.0, 1.0, 1.0, 1.0, 1.0, 1.0, 1.0, 1.0, 1.0, 1.0, 1.0, 1.0, 1.0, 1.0, 1.0, 1.0, 1.0, 1.0, 1.0, 1.0, 1.0, 1.0, 1.0, 1.0, 1.0, 1.0, 1.0, 1.0, 1.0, 1.0, 1.0, 1.0, 1.0, 1.0, 1.0, 1.0, 1.0, 1.0, 1.0, 1.0, 1.0, 1.0, 1.0, 1.0, 1.0, 1.0, 1.0, 1.0, 1.0, 1.0, 1.0, 1.0, 1.0, 1.0, 1.0, 1.0, 1.0, 1.0, 1.0, 1.0, 1.0, 1.0, 1.0, 1.0, 1.0, 1.0, 1.0, 1.0, 1.0, 1.0, 1.0, 1.0, 1.0, 1.0, 1.0, 1.0, 1.0, 1.0, 1.0, 1.0, 1.0, 1.0, 1.0, 1.0, 1.0, 1.0, 1.0, 1.0, 1.0, 1.0, 1.0, 1.0, 1.0, 1.0, 1.0, 1.0, 1.0, 1.0, 1.0, 1.0, 1.0, 1.0, 1.0, 1.0, 1.0, 1.0, 1.0, 1.0, 1.0, 1.0, 1.0, 1.0, 1.0, 1.0, 1.0, 1.0, 1.0, 1.0, 1.0, 1.0, 1.0, 1.0, 1.0, 1.0, 1.0, 1.0, 1.0, 1.0, 1.0, 1.0, 1.0, 1.0, 1.0, 1.0, 1.0, 1.0, 1.0, 1.0, 1.0, 1.0, 1.0, 1.0, 1.0, 1.0, 1.0, 1.0, 1.0, 1.0, 1.0, 1.0, 1.0, 1.0])
me_cylinder.materials.append(mat_material_001)
me_cylinder.use_remesh_preserve_volume = False
me_cylinder.use_remesh_preserve_attributes = False
me_cylinder.use_mirror_vertex_groups = False
me_cylinder.update()
arm_armature = bpy.data.armatures.new('Armature')  # bones are not reproduced

# ---- objects
ob_armature = bpy.data.objects.new('Armature', arm_armature)
ob_twister = bpy.data.objects.new('twister', me_cylinder)

# ---- transforms, parenting, visibility, modifiers, constraints
ob_armature.location = (-0.1495, -0.04015, 0.1385)
ob_armature.scale = (18.64, 18.64, 18.64)
ob_armature.show_in_front = True
ob_armature.lineart.crease_threshold = 0.0
ob_twister.location = (0.0, 0.0, 0.0)
ob_twister.lineart.crease_threshold = 0.0
_vg = ob_twister.vertex_groups.new(name='bottom_bone')
for _i, _w in zip([0, 2, 4, 6, 8, 10, 12, 14, 16, 18, 20, 22, 24, 26, 28, 30, 32, 34, 36, 38, 40, 42, 44, 46, 48, 50, 52, 54, 56, 58, 60, 62, 75, 78, 81, 84, 87, 90, 93, 96, 99, 256, 257, 258, 259, 260, 261, 262, 263, 264, 265, 266, 267, 268, 269, 270, 271, 272, 273, 274, 275, 276, 277, 278, 279, 280, 281, 282, 283, 284, 285, 286, 287], [0.9998, 0.9998, 0.9998, 0.9998, 0.9998, 0.9998, 0.9998, 0.9998, 0.9998, 0.9998, 0.9998, 0.9998, 0.9998, 0.9998, 0.9998, 0.9998, 0.9998, 0.9998, 0.9998, 0.9998, 0.9998, 0.9998, 0.9998, 0.9998, 0.9998, 0.9998, 0.9998, 0.9998, 0.9998, 0.9998, 0.9998, 0.9998, 0.0002187, 0.0004015, 0.0005306, 0.0006015, 0.0006116, 0.0005605, 0.00045, 0.0002842, 6.911e-05, 0.982, 0.9819, 0.9818, 0.9817, 0.9816, 0.9816, 0.9816, 0.9816, 0.9816, 0.9817, 0.9818, 0.982, 0.9821, 0.9823, 0.9825, 0.9826, 0.9828, 0.9829, 0.9831, 0.9832, 0.9832, 0.9833, 0.9833, 0.9832, 0.9832, 0.9831, 0.983, 0.9828, 0.9827, 0.9825, 0.9823, 0.9822]): _vg.add([_i], _w, 'REPLACE')
_vg = ob_twister.vertex_groups.new(name='mid1_bone')
for _i, _w in zip([64, 65, 68, 69, 71, 72, 74, 75, 77, 78, 80, 81, 83, 84, 86, 87, 89, 90, 92, 93, 95, 96, 98, 99, 101, 102, 104, 105, 107, 108, 110, 111, 113, 114, 116, 117, 119, 120, 122, 123, 125, 126, 128, 129, 131, 132, 134, 135, 137, 138, 140, 141, 143, 144, 146, 147, 149, 150, 152, 153, 155, 156, 158, 159, 192, 193, 194, 195, 196, 197, 198, 199, 200, 201, 202, 203, 204, 205, 206, 207, 208, 209, 210, 211, 212, 213, 214, 215, 216, 217, 218, 219, 220, 221, 222, 223], [0.9736, 0.05941, 0.05961, 0.9734, 0.05979, 0.9733, 0.05995, 0.9732, 0.06008, 0.973, 0.06017, 0.973, 0.06021, 0.9729, 0.06022, 0.9729, 0.06019, 0.973, 0.06011, 0.973, 0.06, 0.9731, 0.05985, 0.9732, 0.05967, 0.9734, 0.05947, 0.9735, 0.05926, 0.9737, 0.05904, 0.9739, 0.05883, 0.9741, 0.05862, 0.9742, 0.05843, 0.9744, 0.05827, 0.9745, 0.05814, 0.9746, 0.05805, 0.9747, 0.058, 0.9747, 0.05799, 0.9747, 0.05803, 0.9747, 0.05811, 0.9746, 0.05823, 0.9745, 0.05838, 0.9744, 0.05856, 0.9743, 0.05876, 0.9741, 0.05897, 0.9739, 0.05919, 0.9738, 0.9489, 0.9487, 0.9485, 0.9483, 0.9482, 0.948, 0.948, 0.948, 0.948, 0.9481, 0.9482, 0.9484, 0.9486, 0.9488, 0.9491, 0.9493, 0.9496, 0.9498, 0.95, 0.9502, 0.9503, 0.9505, 0.9505, 0.9505, 0.9505, 0.9504, 0.9503, 0.9501, 0.9499, 0.9496, 0.9494, 0.9492]): _vg.add([_i], _w, 'REPLACE')
_vg = ob_twister.vertex_groups.new(name='mid2_bone')
for _i, _w in zip([1, 3, 5, 7, 9, 11, 13, 15, 17, 19, 21, 23, 25, 27, 29, 31, 33, 35, 37, 39, 41, 43, 45, 47, 49, 51, 53, 55, 57, 59, 61, 63, 65, 66, 67, 68, 70, 71, 73, 74, 76, 77, 79, 80, 82, 83, 85, 86, 88, 89, 91, 92, 94, 95, 97, 98, 100, 101, 103, 104, 106, 107, 109, 110, 112, 113, 115, 116, 118, 119, 121, 122, 124, 125, 127, 128, 130, 131, 133, 134, 136, 137, 139, 140, 142, 143, 145, 146, 148, 149, 151, 152, 154, 155, 157, 158, 160, 161, 162, 163, 164, 165, 166, 167, 168, 169, 170, 171, 172, 173, 174, 175, 176, 177, 178, 179, 180, 181, 182, 183, 184, 185, 186, 187, 188, 189, 190, 191, 192, 193, 194, 195, 196, 197, 198, 199, 200, 201, 202, 203, 204, 205, 206, 207, 208, 209, 210, 211, 212, 213, 214, 215, 216, 217, 218, 219, 220, 221, 222, 223, 224, 225, 226, 227, 228, 229, 230, 231, 232, 233, 234, 235, 236, 237, 238, 239, 240, 241, 242, 243, 244, 245, 246, 247, 248, 249, 250, 251, 252, 253, 254, 255], [0.02935, 0.02957, 0.02977, 0.02995, 0.03008, 0.03018, 0.03023, 0.03024, 0.0302, 0.03011, 0.02998, 0.02982, 0.02962, 0.0294, 0.02917, 0.02893, 0.02869, 0.02847, 0.02826, 0.02809, 0.02795, 0.02785, 0.0278, 0.0278, 0.02784, 0.02792, 0.02805, 0.02822, 0.02842, 0.02864, 0.02887, 0.02911, 0.9397, 0.8903, 0.8901, 0.9395, 0.8899, 0.9393, 0.8897, 0.9392, 0.8895, 0.939, 0.8894, 0.9389, 0.8894, 0.9389, 0.8894, 0.9389, 0.8894, 0.9389, 0.8895, 0.939, 0.8896, 0.9391, 0.8898, 0.9393, 0.89, 0.9394, 0.8903, 0.9396, 0.8905, 0.9399, 0.8908, 0.9401, 0.891, 0.9403, 0.8913, 0.9405, 0.8915, 0.9407, 0.8917, 0.9409, 0.8919, 0.941, 0.892, 0.9411, 0.892, 0.9412, 0.892, 0.9412, 0.892, 0.9411, 0.8919, 0.9411, 0.8918, 0.9409, 0.8916, 0.9408, 0.8914, 0.9406, 0.8911, 0.9404, 0.8909, 0.9402, 0.8906, 0.9399, 0.9841, 0.984, 0.984, 0.9839, 0.9839, 0.9838, 0.9838, 0.9838, 0.9838, 0.9838, 0.9839, 0.9839, 0.984, 0.9841, 0.9842, 0.9843, 0.9844, 0.9844, 0.9845, 0.9846, 0.9846, 0.9847, 0.9847, 0.9847, 0.9847, 0.9846, 0.9846, 0.9845, 0.9845, 0.9844, 0.9843, 0.9842, 0.05, 0.05022, 0.05042, 0.05059, 0.05073, 0.05082, 0.05088, 0.05088, 0.05085, 0.05076, 0.05064, 0.05048, 0.05029, 0.05007, 0.04969, 0.04921, 0.04874, 0.0483, 0.04789, 0.04754, 0.04726, 0.04706, 0.04695, 0.04693, 0.04701, 0.04718, 0.04744, 0.04777, 0.04816, 0.04859, 0.04906, 0.04953, 0.1224, 0.1226, 0.1229, 0.123, 0.1232, 0.1233, 0.1233, 0.1233, 0.1233, 0.1232, 0.1231, 0.1229, 0.1227, 0.1225, 0.1222, 0.122, 0.1218, 0.1215, 0.1213, 0.1211, 0.121, 0.1209, 0.1208, 0.1208, 0.1209, 0.1209, 0.1211, 0.1212, 0.1215, 0.1217, 0.1219, 0.1222]): _vg.add([_i], _w, 'REPLACE')
_vg = ob_twister.vertex_groups.new(name='top_bone')
for _i, _w in zip([1, 3, 5, 7, 9, 11, 13, 15, 17, 19, 21, 23, 25, 27, 29, 31, 33, 35, 37, 39, 41, 43, 45, 47, 49, 51, 53, 55, 57, 59, 61, 63, 66, 67, 70, 73, 76, 79, 82, 85, 88, 91, 94, 97, 100, 103, 106, 109, 112, 115, 118, 121, 124, 127, 130, 133, 136, 139, 142, 145, 148, 151, 154, 157, 224, 225, 226, 227, 228, 229, 230, 231, 232, 233, 234, 235, 236, 237, 238, 239, 240, 241, 242, 243, 244, 245, 246, 247, 248, 249, 250, 251, 252, 253, 254, 255], [0.9603, 0.9602, 0.9601, 0.96, 0.9599, 0.9599, 0.9599, 0.9599, 0.9599, 0.9599, 0.96, 0.9601, 0.9602, 0.9603, 0.9604, 0.9605, 0.9606, 0.9607, 0.9608, 0.9609, 0.961, 0.961, 0.9611, 0.9611, 0.9611, 0.961, 0.9609, 0.9609, 0.9608, 0.9607, 0.9605, 0.9604, 0.1091, 0.1093, 0.1096, 0.1097, 0.1099, 0.11, 0.1101, 0.1101, 0.11, 0.1099, 0.1098, 0.1096, 0.1094, 0.1092, 0.1089, 0.1087, 0.1084, 0.1082, 0.108, 0.1078, 0.1076, 0.1075, 0.1074, 0.1074, 0.1075, 0.1076, 0.1077, 0.1079, 0.1081, 0.1083, 0.1086, 0.1088, 0.8775, 0.8773, 0.8771, 0.8769, 0.8767, 0.8766, 0.8766, 0.8766, 0.8766, 0.8767, 0.8768, 0.877, 0.8772, 0.8774, 0.8777, 0.8779, 0.8782, 0.8784, 0.8786, 0.8788, 0.8789, 0.879, 0.8791, 0.8791, 0.8791, 0.879, 0.8788, 0.8787, 0.8785, 0.8782, 0.878, 0.8778]): _vg.add([_i], _w, 'REPLACE')
_m = ob_twister.modifiers.new('Armature', 'ARMATURE')
_m.object = ob_armature

# ---- collection membership
col_collection_1.objects.link(ob_armature)
col_collection_1.objects.link(ob_twister)

# ---- scene / render settings (as saved in the file)
scene.frame_start = 1; scene.frame_end = 80; scene.frame_set(29)
scene.render.engine = 'BLENDER_EEVEE_NEXT'
scene.render.resolution_percentage = 50
scene.render.dither_intensity = 0.0
scene.cycles.use_denoising = False
scene.cycles.samples = 128
scene.cycles.sampling_pattern = 'TABULATED_SOBOL'
scene.cycles.light_sampling_threshold = 0.0
scene.cycles.use_adaptive_sampling = False
scene.cycles.use_light_tree = False
scene.cycles.blur_glossy = 0.0
scene.cycles.sample_clamp_indirect = 0.0
scene.view_settings.view_transform = 'Standard'
bpy.context.view_layer.update()

# ---- added for rendering (the .blend has no active camera and no usable light): camera, sun
cam_auto = bpy.data.cameras.new('AutoCamera')
cam_auto.lens = 50.0
cam_auto.sensor_width = 36.0
cam_auto.clip_end = 2712.38
ob_auto_camera = bpy.data.objects.new('AutoCamera', cam_auto)
scene.collection.objects.link(ob_auto_camera)
ob_auto_camera.location = (154.552, -176.42, 202.273)
ob_auto_camera.rotation_euler = (1.09748, -7.21219e-08, 0.694738)
scene.camera = ob_auto_camera
light_auto_sun = bpy.data.lights.new('AutoSun', 'SUN')
light_auto_sun.energy = 3.0
light_auto_sun.angle = 0.0523599
ob_auto_sun = bpy.data.objects.new('AutoSun', light_auto_sun)
scene.collection.objects.link(ob_auto_sun)
ob_auto_sun.rotation_euler = (0.872665, 0.174533, 0.523599)
bpy.context.view_layer.update()
